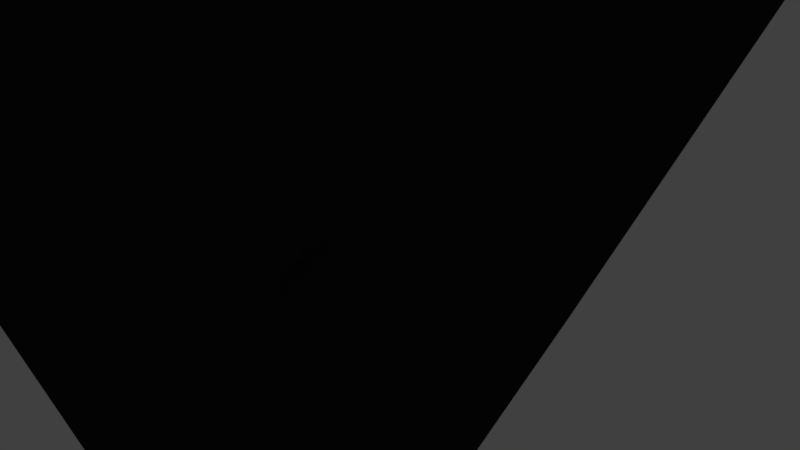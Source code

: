 # Source: penny.2.blend  (saved by Blender 2.78.0; exported with 4.5.12 LTS)
import bpy
from mathutils import Matrix  # noqa: F401  (used for matrix-valued properties, if any)

bpy.ops.wm.read_factory_settings(use_empty=True)
scene = bpy.context.scene
scene.name = 'Scene'

# ---- collections
col_collection_1 = bpy.data.collections.new('Collection 1'); scene.collection.children.link(col_collection_1)
col_collection_2 = bpy.data.collections.new('Collection 2'); scene.collection.children.link(col_collection_2)
col_collection_3 = bpy.data.collections.new('Collection 3'); scene.collection.children.link(col_collection_3)

# ---- materials (node trees are filled in below, after node groups)
mat_allblack = bpy.data.materials.new('AllBlack')
mat_allblack.alpha_threshold = 0.0
mat_allblack.use_transparent_shadow = False
mat_allblack.diffuse_color = (0.01467, 0.01467, 0.01467, 1.0)
mat_allblack.specular_color = (0.00637, 0.00637, 0.00637)
mat_allblack.roughness = 0.5

# ---- material node trees

# ---- world
world_world = bpy.data.worlds.new('World'); scene.world = world_world
world_world.color = (0.05088, 0.05088, 0.05088)
world_world.use_sun_shadow = False
world_world.sun_shadow_jitter_overblur = 0.0
world_world.cycles.sampling_method = 'MANUAL'

# ---- cameras
cam_camera = bpy.data.cameras.new('Camera')
cam_camera.clip_end = 100.0
cam_camera.lens = 35.0
cam_camera.sensor_width = 32.0
cam_camera.sensor_height = 18.0
cam_camera.display_size = 2.0
cam_camera.dof.focus_distance = 0.0
cam_camera.dof.aperture_fstop = 128.0
cam_camera.dof.aperture_blades = 6

# ---- lights
light_point = bpy.data.lights.new('Point', 'POINT')
light_point.transmission_factor = 0.0
light_point.energy = 100.0
light_point.shadow_buffer_clip_start = 0.5
light_point.shadow_soft_size = 0.1
light_point.shadow_maximum_resolution = 0.006
light_point.use_absolute_resolution = True
light_point_001 = bpy.data.lights.new('Point.001', 'POINT')
light_point_001.transmission_factor = 0.0
light_point_001.energy = 100.0
light_point_001.shadow_buffer_clip_start = 0.5
light_point_001.shadow_soft_size = 0.1
light_point_001.shadow_maximum_resolution = 0.006
light_point_001.use_absolute_resolution = True
light_point_002 = bpy.data.lights.new('Point.002', 'POINT')
light_point_002.transmission_factor = 0.0
light_point_002.energy = 100.0
light_point_002.shadow_buffer_clip_start = 0.5
light_point_002.shadow_soft_size = 0.1
light_point_002.shadow_maximum_resolution = 0.006
light_point_002.use_absolute_resolution = True
light_point_003 = bpy.data.lights.new('Point.003', 'POINT')
light_point_003.transmission_factor = 0.0
light_point_003.energy = 100.0
light_point_003.shadow_buffer_clip_start = 0.5
light_point_003.shadow_soft_size = 0.1
light_point_003.shadow_maximum_resolution = 0.006
light_point_003.use_absolute_resolution = True

# ---- meshes
me_cube_002 = bpy.data.meshes.new('Cube.002')
me_cube_002.from_pydata([(2.039, -3.893, 4.378), (1.481, -4.784, 4.847), (2.269, -3.215, 4.319), (2.128, -2.677, 4.174), (1.694, -2.331, 4.648), (1.872, -3.602, 3.306), (1.655, -4.217, 3.412), (1.136, -4.773, 3.847), (1.803, -3.046, 3.155), (1.394, -2.994, 2.266), (1.442, -2.244, 3.859), (1.292, -2.872, 2.108), (1.999, -5.032, 4.889), (3.178, -4.24, 4.529), (2.901, -3.671, 3.639), (2.82, -3.724, 3.664), (2.961, -3.782, 3.666), (1.775, -3.533, 5.756), (1.609, -4.169, 5.754), (1.832, -3.04, 5.672), (1.735, -2.723, 5.494), (1.673, -2.514, 5.178), (2.07, -3.805, 4.674), (2.284, -3.172, 4.464), (2.014, -4.989, 5.033), (3.193, -4.197, 4.673), (0.9036, -2.723, 1.847), (0.9146, -2.903, 1.621), (0.72, 1.6, 3.419), (1.937, 5.667, 6.295), (1.89, 3.349, 7.258), (1.085, -2.157, 3.905), (1.796, -4.262, 4.755), (1.445, -2.738, 5.599), (1.37, -2.5, 5.275), (2.046, -0.03951, 5.739), (1.542, -0.2528, 3.775), (1.847, -1.412, 6.716), (1.482, 1.571, 3.73), (1.811, 5.419, 5.133), (0.435, -0.272, 3.876), (1.283, -1.751, 6.884), (1.39, 1.815, 7.412), (1.765, 8.058, 5.428), (1.178, 1.494, 3.066), (1.727, 0.429, 3.024), (1.695, 1.48, 3.021), (0.9327, 0.4133, 3.114), (0.7784, 5.549, 4.974), (0.8382, 8.024, 5.077), (2.438, 5.599, 4.148), (2.377, 7.6, 4.147), (1.02, 5.609, 4.306), (0.9997, 7.557, 4.299), (1.026, 7.64, 6.735), (1.139, 9.82, 7.287), (1.297, 10.67, 8.085), (1.264, 10.79, 8.643), (1.289, 10.59, 9.138), (0.8487, 9.727, 9.958), (0.5597, 9.073, 10.13), (1.316, 1.31, 1.195), (1.574, 0.6932, 1.179), (1.555, 1.299, 1.177), (1.207, 0.6869, 1.22), (1.256, 1.073, 0.542), (1.518, 0.448, 0.5251), (1.499, 1.062, 0.5229), (1.146, 0.4416, 0.5672), (1.204, 1.017, 0.363), (1.577, 0.1251, 0.3389), (1.55, 1.002, 0.3357), (1.046, 0.1159, 0.3989), (1.173, 1.022, 0.2285), (1.597, 0.007932, 0.2011), (1.566, 1.005, 0.1975), (0.9931, -0.002495, 0.2693), (1.139, 1.077, 0.07439), (1.611, -0.05059, 0.04391), (1.577, 1.058, 0.03989), (0.9396, -0.0622, 0.1198), (1.215, 0.811, 0.006016), (1.468, 0.2065, -0.01032), (1.45, 0.8008, -0.01248), (1.108, 0.2003, 0.03034), (1.266, 0.6371, -0.02828), (1.376, 0.3741, -0.03539), (1.368, 0.6327, -0.03632), (1.22, 0.3713, -0.01769), (2.162, 6.192, 2.479), (2.144, 6.939, 2.514), (1.385, 6.221, 2.564), (1.074, 6.905, 2.63), (2.102, 6.415, 1.886), (2.058, 7.191, 1.699), (1.35, 6.416, 1.828), (1.346, 7.059, 1.655), (1.963, 6.46, 1.138), (1.92, 6.738, 0.8365), (1.397, 6.447, 1.146), (1.384, 6.661, 0.8738), (1.89, 6.164, 0.7305), (1.817, 6.567, 0.1919), (1.333, 6.184, 0.7838), (1.292, 6.51, 0.3016), (1.868, 5.964, 0.6311), (1.78, 6.127, -0.09643), (1.313, 6.006, 0.6956), (1.259, 6.119, 0.04565), (1.755, 5.731, 0.3971), (1.715, 5.804, 0.07356), (1.322, 5.785, 0.4767), (1.298, 5.835, 0.1876), (1.721, 5.547, 0.346), (1.697, 5.591, 0.1525), (1.328, 5.617, 0.4277), (1.313, 5.648, 0.2548), (1.934, 0.9492, 7.005), (1.482, 0.1532, 7.227), (1.988, 3.0, 6.035), (1.764, 6.824, 5.293), (0.6701, 6.863, 5.045), (2.475, 6.667, 4.139), (0.903, 6.643, 4.314), (2.214, 6.592, 2.491), (1.164, 6.584, 2.606), (2.142, 6.83, 1.779), (1.321, 6.757, 1.739), (1.997, 6.61, 0.9709), (1.378, 6.561, 1.002), (1.904, 6.38, 0.4376), (1.295, 6.357, 0.5288), (1.872, 6.052, 0.2378), (1.267, 6.066, 0.3514), (1.772, 5.771, 0.2203), (1.294, 5.811, 0.3244), (1.743, 5.572, 0.239), (1.305, 5.633, 0.3373), (0.4034, -3.37, 1.326), (0.3769, -3.541, 1.335), (0.7635, -3.44, 2.289), (0.7853, -3.364, 1.937), (0.3644, -3.384, 1.314), (0.3471, -3.606, 1.324), (0.3266, -3.458, 1.256), (0.3215, -3.523, 1.259), (1.622, -3.933, 3.283), (0.2345, -4.183, 3.366), (0.2345, -4.835, 3.991), (-1.57, -3.893, 4.378), (-1.012, -4.784, 4.847), (-1.8, -3.215, 4.319), (0.2345, -3.832, 2.004), (-1.659, -2.677, 4.174), (-1.225, -2.331, 4.648), (-1.403, -3.602, 3.306), (-1.287, -4.217, 3.412), (-0.6674, -4.773, 3.847), (-1.334, -3.046, 3.155), (-0.9249, -2.994, 2.266), (0.0, -1.0, -1.018), (-0.9731, -2.244, 3.859), (-0.8226, -2.872, 2.108), (0.2345, -3.311, 1.23), (0.2345, -3.539, 1.332), (-1.53, -5.032, 4.889), (-2.709, -4.24, 4.529), (-2.432, -3.671, 3.639), (-2.351, -3.724, 3.664), (-2.492, -3.782, 3.666), (-1.306, -3.533, 5.756), (-1.14, -4.169, 5.754), (-1.363, -3.04, 5.672), (-1.266, -2.723, 5.494), (-1.204, -2.514, 5.178), (0.2345, -2.24, 6.243), (0.2345, -3.303, 5.944), (-1.601, -3.805, 4.674), (-1.815, -3.172, 4.464), (-1.545, -4.989, 5.033), (-2.724, -4.197, 4.673), (0.2345, -4.817, 4.913), (0.2345, -3.978, 5.988), (0.2345, -2.741, 5.858), (0.2345, -3.008, 5.9), (0.2345, -3.169, 1.235), (-0.4346, -2.723, 1.847), (0.2345, -2.861, 1.544), (-0.4456, -2.903, 1.621), (-0.251, 1.6, 3.419), (0.2345, -2.631, 1.869), (0.2345, -2.149, 3.701), (-1.468, 5.667, 6.295), (-1.421, 3.349, 7.258), (-0.6157, -2.157, 3.905), (-1.981, -5.077, 5.154), (-1.327, -4.262, 4.755), (-0.9762, -2.738, 5.599), (-0.9014, -2.5, 5.275), (-1.577, -0.03951, 5.739), (-1.073, -0.2528, 3.775), (-1.378, -1.412, 6.716), (0.2345, -1.635, 7.136), (0.2345, -0.2617, 3.879), (-1.013, 1.571, 3.73), (-1.342, 5.419, 5.133), (0.03398, -0.272, 3.876), (-0.8138, -1.751, 6.884), (0.2345, -0.1539, 7.791), (-0.9213, 1.815, 7.412), (-1.296, 8.058, 5.428), (0.2345, 4.367, 7.951), (0.2345, 2.832, 7.821), (0.2345, 6.126, 7.93), (0.2345, 7.436, 7.588), (-0.7089, 1.494, 3.066), (-1.258, 0.429, 3.024), (-1.226, 1.48, 3.021), (-0.4637, 0.4133, 3.114), (0.2345, 1.581, 3.382), (-0.3094, 5.549, 4.974), (0.2345, 5.53, 4.936), (-0.3691, 8.024, 5.077), (-1.969, 5.599, 4.148), (-1.908, 7.6, 4.147), (-0.5506, 5.609, 4.306), (-0.5307, 7.557, 4.299), (0.2345, 7.95, 6.528), (0.2345, 9.322, 7.919), (-0.5565, 7.64, 6.735), (0.2345, 10.05, 7.141), (-0.6705, 9.82, 7.287), (0.2345, 9.886, 8.581), (0.2345, 11.02, 8.126), (-0.8278, 10.67, 8.085), (0.2345, 9.873, 8.74), (0.2345, 11.1, 8.965), (-0.7949, 10.79, 8.643), (0.2345, 9.82, 9.002), (0.2345, 10.74, 9.546), (-0.8201, 10.59, 9.138), (0.2345, 9.46, 9.43), (0.2345, 9.742, 10.16), (-0.3797, 9.727, 9.958), (0.2345, 9.116, 10.05), (0.2345, 9.052, 10.17), (-0.09073, 9.073, 10.13), (-0.8468, 1.31, 1.195), (-1.105, 0.6932, 1.179), (-1.086, 1.299, 1.177), (-0.7375, 0.6869, 1.22), (-0.7874, 1.073, 0.542), (-1.049, 0.448, 0.5251), (-1.03, 1.062, 0.5229), (-0.6768, 0.4416, 0.5672), (-0.7346, 1.017, 0.363), (-1.108, 0.1251, 0.3389), (-1.081, 1.002, 0.3357), (-0.5766, 0.1159, 0.3989), (-0.7037, 1.022, 0.2285), (-1.128, 0.007932, 0.2011), (-1.097, 1.005, 0.1975), (-0.5241, -0.002495, 0.2693), (-0.6703, 1.077, 0.07439), (-1.142, -0.05059, 0.04391), (-1.108, 1.058, 0.03989), (-0.4706, -0.0622, 0.1198), (-0.746, 0.811, 0.006016), (-0.9989, 0.2065, -0.01032), (-0.9806, 0.8008, -0.01248), (-0.6389, 0.2003, 0.03034), (-0.7971, 0.6371, -0.02828), (-0.9071, 0.3741, -0.03539), (-0.8992, 0.6327, -0.03632), (-0.7505, 0.3713, -0.01769), (-1.693, 6.192, 2.479), (-1.675, 6.939, 2.514), (-0.9164, 6.221, 2.564), (-0.6047, 6.905, 2.63), (-1.633, 6.415, 1.886), (-1.589, 7.191, 1.699), (-0.8811, 6.416, 1.828), (-0.8774, 7.059, 1.655), (-1.494, 6.46, 1.138), (-1.451, 6.738, 0.8365), (-0.928, 6.447, 1.146), (-0.9147, 6.661, 0.8738), (-1.421, 6.164, 0.7305), (-1.348, 6.567, 0.1919), (-0.8636, 6.184, 0.7838), (-0.8228, 6.51, 0.3016), (-1.399, 5.964, 0.6311), (-1.311, 6.127, -0.09643), (-0.844, 6.006, 0.6956), (-0.7905, 6.119, 0.04565), (-1.286, 5.731, 0.3971), (-1.246, 5.804, 0.07356), (-0.8532, 5.785, 0.4767), (-0.8293, 5.835, 0.1876), (-1.252, 5.547, 0.346), (-1.228, 5.591, 0.1525), (-0.8585, 5.617, 0.4277), (-0.8443, 5.648, 0.2548), (-1.465, 0.9492, 7.005), (-1.013, 0.1532, 7.227), (-1.519, 3.0, 6.035), (0.2345, -0.8459, 7.534), (-1.295, 6.824, 5.293), (-0.2011, 6.863, 5.045), (-2.006, 6.667, 4.139), (-0.434, 6.643, 4.314), (0.2345, 6.819, 5.784), (-1.745, 6.592, 2.491), (-0.6945, 6.584, 2.606), (-1.673, 6.83, 1.779), (-0.8522, 6.757, 1.739), (-1.528, 6.61, 0.9709), (-0.9088, 6.561, 1.002), (-1.435, 6.38, 0.4376), (-0.826, 6.357, 0.5288), (-1.403, 6.052, 0.2378), (-0.7978, 6.066, 0.3514), (-1.303, 5.771, 0.2203), (-0.8253, 5.811, 0.3244), (-1.274, 5.572, 0.239), (-0.8362, 5.633, 0.3373), (0.06565, -3.37, 1.326), (0.09213, -3.541, 1.335), (-0.2945, -3.44, 2.289), (-0.3163, -3.364, 1.937), (0.2345, -3.305, 1.182), (0.2345, -3.601, 1.314), (0.1046, -3.384, 1.314), (0.1219, -3.606, 1.324), (0.2345, -3.435, 1.218), (0.2345, -3.521, 1.256), (0.1424, -3.458, 1.256), (0.1475, -3.523, 1.259), (0.1837, -4.322, 3.277), (0.2345, -4.017, 2.387), (-1.153, -3.933, 3.283), (2.907, -3.884, 3.698), (2.892, -3.927, 3.554), (2.825, -3.938, 3.722), (2.81, -3.981, 3.578), (2.005, -5.245, 4.948), (1.99, -5.288, 4.804), (2.952, -4.039, 3.58), (3.168, -4.496, 4.443), (2.44, -5.333, 5.069), (3.045, -5.088, 5.135), (2.967, -3.996, 3.725), (3.183, -4.453, 4.587), (-2.457, -3.884, 3.698), (-2.442, -3.927, 3.554), (-2.376, -3.938, 3.722), (-2.36, -3.981, 3.578), (-1.555, -5.245, 4.948), (-1.54, -5.288, 4.804), (-2.502, -4.039, 3.58), (-2.719, -4.496, 4.443), (-1.99, -5.333, 5.069), (-2.595, -5.088, 5.135), (-2.517, -3.996, 3.725), (-2.734, -4.453, 4.587), (2.269, -3.175, 4.476), (3.178, -4.199, 4.685), (2.07, -3.765, 4.831), (3.055, -4.791, 5.377), (2.45, -5.037, 5.311), (2.284, -3.132, 4.62), (3.193, -4.156, 4.829), (1.796, -4.221, 4.911), (2.014, -4.948, 5.19), (1.481, -4.744, 5.004), (3.045, -5.047, 5.292), (-1.546, -4.948, 5.19), (-1.555, -5.205, 5.104), (-2.734, -4.413, 4.744), (-2.724, -4.156, 4.829), (-1.53, -4.991, 5.046), (-1.013, -4.744, 5.004), (-1.601, -3.765, 4.831), (-2.586, -4.791, 5.377), (-1.981, -5.037, 5.311), (2.44, -5.293, 5.225), (-1.991, -5.293, 5.225), (-2.595, -5.047, 5.292), (-1.816, -3.132, 4.62), (2.005, -5.205, 5.104), (3.183, -4.413, 4.744)], [(152, 147), (6, 147), (147, 338), (156, 147)], [(338, 6, 7, 148), (5, 146, 339, 152), (152, 164, 141, 140), (8, 4, 3), (5, 3, 2), (0, 7, 6), (0, 5, 2), (9, 10, 4), (164, 139, 9, 8, 141), (362, 364, 378, 387), (12, 24, 1), (2, 20, 19), (9, 185, 11), (2, 19, 17), (3, 21, 20), (0, 17, 18), (0, 1, 32), (24, 1, 374, 373), (2, 0, 22), (362, 361, 386, 387), (7, 181, 148), (18, 181, 1), (17, 182, 18), (20, 34, 33), (19, 20, 33), (19, 184, 176), (185, 187, 27), (11, 27, 26), (26, 191, 31), (26, 187, 190), (38, 44, 28), (21, 35, 37), (11, 31, 10), (31, 36, 10), (1, 32, 372, 374), (34, 37, 41), (34, 183, 33), (40, 191, 203), (35, 38, 39), (119, 30, 117), (117, 42, 118), (118, 208, 306), (175, 41, 202), (4, 36, 35), (119, 39, 120), (30, 212, 42), (42, 212, 208), (29, 211, 30), (54, 213, 29), (45, 64, 62), (38, 45, 46), (36, 47, 45), (28, 47, 40), (219, 40, 203), (28, 221, 48), (48, 38, 28), (43, 53, 49), (50, 91, 89), (39, 122, 120), (121, 53, 123), (39, 52, 50), (311, 49, 121), (227, 55, 54), (54, 49, 227), (55, 232, 228), (54, 228, 214), (232, 57, 235), (230, 56, 55), (235, 58, 238), (233, 57, 56), (238, 59, 241), (236, 58, 57), (59, 244, 241), (239, 59, 58), (244, 60, 245), (242, 60, 59), (62, 68, 66), (44, 64, 47), (46, 62, 63), (46, 61, 44), (66, 71, 67), (64, 65, 68), (62, 67, 63), (63, 65, 61), (72, 74, 70), (67, 69, 65), (68, 70, 66), (68, 69, 72), (76, 77, 80), (72, 73, 76), (70, 75, 71), (71, 73, 69), (79, 82, 83), (74, 79, 75), (73, 79, 77), (76, 78, 74), (82, 88, 86), (77, 83, 81), (78, 84, 82), (77, 84, 80), (85, 86, 88), (81, 88, 84), (83, 86, 87), (81, 87, 85), (91, 93, 89), (51, 92, 53), (122, 89, 124), (123, 92, 125), (96, 98, 100), (90, 96, 92), (124, 93, 126), (92, 127, 125), (100, 131, 129), (126, 97, 128), (96, 129, 127), (95, 97, 93), (102, 108, 104), (99, 101, 97), (100, 102, 104), (128, 101, 130), (108, 110, 112), (130, 105, 132), (104, 133, 131), (103, 105, 101), (135, 116, 137), (132, 109, 134), (133, 112, 135), (105, 111, 109), (113, 137, 136), (109, 115, 113), (110, 116, 112), (109, 136, 134), (134, 114, 110), (136, 116, 114), (133, 111, 107), (132, 110, 106), (111, 137, 115), (131, 107, 103), (102, 132, 106), (98, 130, 102), (127, 99, 95), (94, 128, 98), (129, 103, 99), (125, 95, 91), (90, 126, 94), (123, 91, 52), (122, 90, 51), (221, 121, 48), (48, 123, 52), (120, 51, 43), (29, 120, 43), (41, 306, 202), (37, 118, 41), (35, 117, 37), (339, 146, 6, 338), (8, 5, 152, 140), (8, 9, 4), (5, 8, 3), (0, 1, 7), (0, 6, 146, 5), (9, 11, 10), (139, 164, 331, 143), (13, 25, 23), (2, 3, 20), (9, 138, 163, 185), (2, 17, 0), (3, 4, 21), (0, 18, 1), (0, 32, 22), (349, 345, 389, 385), (22, 23, 370, 367), (15, 344, 342, 14), (32, 22, 367, 372), (352, 350, 375, 390), (2, 22, 23), (23, 25, 371, 370), (350, 349, 385, 375), (7, 1, 181), (18, 182, 181), (17, 176, 182), (20, 21, 34), (33, 183, 184), (184, 19, 33), (19, 176, 17), (11, 185, 27), (26, 190, 191), (26, 27, 187), (38, 46, 44), (21, 4, 35), (11, 26, 31), (31, 40, 36), (2, 13, 366, 365), (34, 21, 37), (34, 175, 183), (40, 31, 191), (35, 36, 38), (119, 29, 30), (117, 30, 42), (118, 42, 208), (175, 34, 41), (4, 10, 36), (119, 35, 39), (30, 211, 212), (29, 213, 211), (29, 43, 54), (54, 214, 213), (45, 47, 64), (38, 36, 45), (36, 40, 47), (28, 44, 47), (219, 28, 40), (28, 219, 221), (48, 39, 38), (43, 51, 53), (50, 52, 91), (39, 50, 122), (121, 49, 53), (39, 48, 52), (311, 227, 49), (227, 230, 55), (54, 43, 49), (55, 56, 232), (54, 55, 228), (232, 56, 57), (230, 233, 56), (235, 57, 58), (233, 236, 57), (238, 58, 59), (236, 239, 58), (59, 60, 244), (239, 242, 59), (242, 245, 60), (62, 64, 68), (44, 61, 64), (46, 45, 62), (46, 63, 61), (66, 70, 71), (64, 61, 65), (62, 66, 67), (63, 67, 65), (72, 76, 74), (67, 71, 69), (68, 72, 70), (68, 65, 69), (76, 73, 77), (72, 69, 73), (70, 74, 75), (71, 75, 73), (79, 78, 82), (74, 78, 79), (73, 75, 79), (76, 80, 78), (82, 84, 88), (77, 79, 83), (78, 80, 84), (77, 81, 84), (85, 87, 86), (81, 85, 88), (83, 82, 86), (81, 83, 87), (91, 95, 93), (51, 90, 92), (122, 50, 89), (123, 53, 92), (96, 94, 98), (90, 94, 96), (124, 89, 93), (92, 96, 127), (100, 104, 131), (126, 93, 97), (96, 100, 129), (95, 99, 97), (102, 106, 108), (99, 103, 101), (100, 98, 102), (128, 97, 101), (108, 106, 110), (130, 101, 105), (104, 108, 133), (103, 107, 105), (135, 112, 116), (132, 105, 109), (133, 108, 112), (105, 107, 111), (113, 115, 137), (109, 111, 115), (110, 114, 116), (109, 113, 136), (134, 136, 114), (136, 137, 116), (133, 135, 111), (132, 134, 110), (111, 135, 137), (131, 133, 107), (102, 130, 132), (98, 128, 130), (127, 129, 99), (94, 126, 128), (129, 131, 103), (125, 127, 95), (90, 124, 126), (123, 125, 91), (122, 124, 90), (221, 311, 121), (48, 121, 123), (120, 122, 51), (29, 119, 120), (41, 118, 306), (37, 117, 118), (35, 119, 117), (142, 143, 145, 144), (139, 138, 9), (140, 141, 8), (138, 139, 143, 142), (163, 138, 142, 330), (335, 334, 144, 145), (143, 331, 335, 145), (330, 142, 144, 334), (338, 148, 157, 156), (155, 152, 339, 340), (152, 328, 329, 164), (158, 153, 154), (155, 151, 153), (149, 156, 157), (149, 151, 155), (159, 154, 161), (164, 329, 158, 159, 327), (166, 151, 178), (14, 342, 347, 16), (165, 358, 357, 179), (25, 352, 390, 371), (151, 172, 173), (159, 162, 185), (151, 170, 172), (153, 173, 174), (149, 171, 170), (149, 196, 150), (180, 166, 360, 364), (166, 360, 359, 169), (357, 179, 376, 377), (150, 165, 380, 381), (151, 177, 149), (168, 356, 358, 165), (196, 150, 179), (157, 148, 181), (171, 150, 181), (170, 171, 182), (173, 197, 198), (172, 197, 173), (172, 176, 184), (185, 188, 187), (162, 186, 188), (186, 194, 191), (186, 190, 187), (204, 189, 215), (174, 201, 199), (162, 161, 194), (194, 161, 200), (23, 2, 365, 370), (198, 207, 201), (198, 197, 183), (206, 203, 191), (199, 205, 204), (305, 303, 193), (303, 304, 209), (304, 306, 208), (175, 202, 207), (154, 199, 200), (305, 307, 205), (193, 209, 212), (209, 208, 212), (192, 193, 211), (229, 192, 213), (216, 248, 250), (204, 217, 216), (200, 216, 218), (189, 206, 218), (219, 203, 206), (189, 220, 221), (220, 189, 204), (210, 222, 226), (223, 275, 277), (205, 307, 309), (308, 310, 226), (205, 223, 225), (311, 308, 222), (227, 229, 231), (229, 227, 222), (231, 228, 232), (229, 214, 228), (232, 235, 237), (230, 231, 234), (235, 238, 240), (233, 234, 237), (238, 241, 243), (236, 237, 240), (243, 241, 244), (239, 240, 243), (244, 245, 246), (242, 243, 246), (248, 252, 254), (215, 218, 250), (217, 249, 248), (217, 215, 247), (252, 253, 257), (250, 254, 251), (248, 249, 253), (249, 247, 251), (258, 256, 260), (253, 251, 255), (254, 252, 256), (254, 258, 255), (262, 266, 263), (258, 262, 259), (256, 257, 261), (257, 255, 259), (265, 269, 268), (260, 261, 265), (259, 263, 265), (262, 260, 264), (268, 272, 274), (263, 267, 269), (264, 268, 270), (263, 266, 270), (271, 274, 272), (267, 270, 274), (269, 273, 272), (267, 271, 273), (277, 275, 279), (224, 226, 278), (309, 312, 275), (310, 313, 278), (282, 286, 284), (276, 278, 282), (312, 314, 279), (278, 313, 315), (286, 317, 319), (314, 316, 283), (282, 315, 317), (281, 279, 283), (288, 290, 294), (285, 283, 287), (286, 290, 288), (316, 318, 287), (294, 298, 296), (318, 320, 291), (290, 319, 321), (289, 287, 291), (323, 325, 302), (320, 322, 295), (321, 323, 298), (291, 295, 297), (299, 324, 325), (295, 299, 301), (296, 298, 302), (295, 322, 324), (322, 296, 300), (324, 300, 302), (321, 293, 297), (320, 292, 296), (297, 301, 325), (319, 289, 293), (288, 292, 320), (284, 288, 318), (315, 281, 285), (280, 284, 316), (317, 285, 289), (313, 277, 281), (276, 280, 314), (310, 225, 277), (309, 224, 276), (221, 220, 308), (220, 225, 310), (307, 210, 224), (192, 210, 307), (207, 202, 306), (201, 207, 304), (199, 201, 303), (339, 338, 156, 340), (158, 328, 152, 155), (158, 154, 159), (155, 153, 158), (149, 157, 150), (149, 155, 340, 156), (159, 161, 162), (327, 333, 331, 164), (166, 178, 180), (178, 177, 382, 388), (24, 345, 346, 12), (151, 173, 153), (159, 185, 163, 326), (151, 149, 170), (153, 174, 154), (149, 150, 171), (149, 177, 196), (13, 348, 352, 25), (16, 347, 348, 13), (167, 354, 356, 168), (12, 346, 344, 15), (179, 195, 384, 376), (151, 178, 177), (169, 359, 354, 167), (196, 179, 195), (157, 181, 150), (171, 181, 182), (170, 182, 176), (173, 198, 174), (197, 184, 183), (184, 197, 172), (172, 170, 176), (162, 188, 185), (186, 191, 190), (186, 187, 188), (204, 215, 217), (174, 199, 154), (162, 194, 186), (194, 200, 206), (195, 177, 196), (198, 201, 174), (198, 183, 175), (206, 191, 194), (199, 204, 200), (305, 193, 192), (303, 209, 193), (304, 208, 209), (175, 207, 198), (154, 200, 161), (305, 205, 199), (193, 212, 211), (192, 211, 213), (192, 229, 210), (229, 213, 214), (216, 250, 218), (204, 216, 200), (200, 218, 206), (189, 218, 215), (219, 206, 189), (189, 221, 219), (220, 204, 205), (210, 226, 224), (223, 277, 225), (205, 309, 223), (308, 226, 222), (205, 225, 220), (311, 222, 227), (227, 231, 230), (229, 222, 210), (231, 232, 234), (229, 228, 231), (232, 237, 234), (230, 234, 233), (235, 240, 237), (233, 237, 236), (238, 243, 240), (236, 240, 239), (243, 244, 246), (239, 243, 242), (242, 246, 245), (248, 254, 250), (215, 250, 247), (217, 248, 216), (217, 247, 249), (252, 257, 256), (250, 251, 247), (248, 253, 252), (249, 251, 253), (258, 260, 262), (253, 255, 257), (254, 256, 258), (254, 255, 251), (262, 263, 259), (258, 259, 255), (256, 261, 260), (257, 259, 261), (265, 268, 264), (260, 265, 264), (259, 265, 261), (262, 264, 266), (268, 274, 270), (263, 269, 265), (264, 270, 266), (263, 270, 267), (271, 272, 273), (267, 274, 271), (269, 272, 268), (267, 273, 269), (277, 279, 281), (224, 278, 276), (309, 275, 223), (310, 278, 226), (282, 284, 280), (276, 282, 280), (312, 279, 275), (278, 315, 282), (286, 319, 290), (314, 283, 279), (282, 317, 286), (281, 283, 285), (288, 294, 292), (285, 287, 289), (286, 288, 284), (316, 287, 283), (294, 296, 292), (318, 291, 287), (290, 321, 294), (289, 291, 293), (323, 302, 298), (320, 295, 291), (321, 298, 294), (291, 297, 293), (299, 325, 301), (295, 301, 297), (296, 302, 300), (295, 324, 299), (322, 300, 324), (324, 302, 325), (321, 297, 323), (320, 296, 322), (297, 325, 323), (319, 293, 321), (288, 320, 318), (284, 318, 316), (315, 285, 317), (280, 316, 314), (317, 289, 319), (313, 281, 315), (276, 314, 312), (310, 277, 313), (309, 276, 312), (221, 308, 311), (220, 310, 308), (307, 224, 309), (192, 307, 305), (207, 306, 304), (201, 304, 303), (199, 303, 305), (332, 336, 337, 333), (327, 159, 326), (328, 158, 329), (326, 332, 333, 327), (163, 330, 332, 326), (335, 337, 336, 334), (333, 337, 335, 331), (330, 334, 336, 332), (342, 343, 341), (346, 343, 344), (342, 351, 347), (350, 341, 343), (348, 351, 352), (350, 351, 341), (342, 344, 343), (346, 345, 343), (342, 341, 351), (343, 345, 349), (349, 350, 343), (348, 347, 351), (350, 352, 351), (354, 353, 355), (358, 356, 355), (354, 359, 363), (362, 355, 353), (360, 364, 363), (362, 353, 363), (354, 355, 356), (358, 355, 357), (354, 363, 353), (355, 361, 357), (361, 355, 362), (360, 363, 359), (362, 363, 364), (366, 365, 370), (367, 368, 371), (372, 374, 373), (369, 368, 367), (383, 379, 378, 387), (368, 369, 385, 375), (371, 368, 375, 390), (367, 371, 370), (376, 377, 386, 384), (372, 373, 369), (369, 367, 372), (380, 381, 376), (369, 373, 389, 385), (382, 379, 383), (384, 382, 383), (384, 386, 387, 383), (382, 388, 379), (13, 23, 370, 366), (364, 180, 379, 378), (361, 357, 377, 386), (180, 178, 388, 379), (345, 24, 373, 389), (177, 195, 384, 382), (179, 150, 381, 376), (165, 179, 376, 380)])
_uv = me_cube_002.uv_layers.new(name='UVMap')
_uv.uv.foreach_set('vector', [0.3602, 0.5827, 0.456, 0.5091, 0.5029, 0.6313, 0.3809, 0.6562, 0.3689, 0.8202, 0.3668, 0.7926, 0.3668, 0.7474, 0.4147, 0.7816, 0.4449, 0.08884, 0.4261, 0.06454, 0.3934, 0.09406, 0.4126, 0.1065, 0.6563, 0.7589, 0.6795, 0.8419, 0.6473, 0.8209, 0.3188, 0.1185, 0.2583, 0.1688, 0.2483, 0.1337, 0.2461, 0.0889, 0.2899, 0.01128, 0.3071, 0.07531, 0.2461, 0.0889, 0.3188, 0.1185, 0.2483, 0.1337, 0.3962, 0.1504, 0.2838, 0.1968, 0.2302, 0.1902, 0.4261, 0.06454, 0.4194, 0.0838, 0.3962, 0.1504, 0.3285, 0.1527, 0.3934, 0.09406, 0.09565, 0.9685, 0.1079, 0.9244, 0.1079, 0.9244, 0.09565, 0.9685, 0.6557, 0.6852, 0.6631, 0.6893, 0.6631, 0.6511, 0.2483, 0.1337, 0.1749, 0.1636, 0.1628, 0.1428, 0.6846, 0.8462, 0.6726, 0.9307, 0.676, 0.8491, 0.5309, 0.9541, 0.6217, 0.9541, 0.6236, 0.9214, 0.2583, 0.1688, 0.1958, 0.1776, 0.1749, 0.1636, 0.53, 0.909, 0.6236, 0.9214, 0.6189, 0.8798, 0.2461, 0.0889, 0.2219, 0.02996, 0.2248, 0.06446, 0.6631, 0.6893, 0.6631, 0.6511, 0.6631, 0.6511, 0.6631, 0.6893, 0.2483, 0.1337, 0.2461, 0.0889, 0.2274, 0.0946, 0.09565, 0.9685, 0.1313, 0.9849, 0.1313, 0.9849, 0.09565, 0.9685, 0.8925, 0.4601, 0.8086, 0.5094, 0.828, 0.4337, 0.8833, 0.5938, 0.8086, 0.5094, 0.8898, 0.523, 0.8925, 0.6237, 0.7909, 0.5963, 0.8833, 0.5938, 0.3273, 0.9676, 0.3035, 0.9492, 0.3287, 0.9476, 0.3453, 0.9699, 0.3273, 0.9676, 0.3287, 0.9476, 0.6557, 0.4511, 0.663, 0.5554, 0.6797, 0.5554, 0.4063, 0.2609, 0.4261, 0.2755, 0.4044, 0.3033, 0.9647, 0.7475, 0.9574, 0.7813, 0.9501, 0.7641, 0.5379, 0.7767, 0.5065, 0.7041, 0.5444, 0.6955, 0.416, 0.3112, 0.4261, 0.2755, 0.4413, 0.2866, 0.8974, 0.8465, 0.9228, 0.8093, 0.9501, 0.8342, 0.1958, 0.1776, 0.1529, 0.3383, 0.09213, 0.2473, 0.08808, 0.9671, 0.07181, 0.8658, 0.09565, 0.8673, 0.9212, 0.8548, 0.8894, 0.9584, 0.8975, 0.8492, 0.2219, 0.02996, 0.2248, 0.06446, 0.2248, 0.06446, 0.2219, 0.02996, 0.7857, 0.01421, 0.8018, 0.1341, 0.7628, 0.1231, 0.7857, 0.01421, 0.705, 0.02298, 0.7868, 0.01982, 0.9629, 0.9581, 0.9761, 0.8465, 0.9761, 0.9584, 0.1529, 0.3383, 0.2872, 0.4454, 0.1876, 0.6944, 0.1392, 0.5774, 0.0502, 0.5567, 0.06951, 0.4008, 0.8065, 0.2518, 0.7674, 0.305, 0.7738, 0.2242, 0.7738, 0.2242, 0.686, 0.2283, 0.6882, 0.1858, 0.7012, 0.06328, 0.7628, 0.1231, 0.6918, 0.1323, 0.2302, 0.1902, 0.286, 0.3266, 0.1529, 0.3383, 0.1392, 0.5774, 0.1876, 0.6944, 0.1757, 0.7856, 0.8032, 0.3685, 0.6885, 0.3603, 0.7674, 0.305, 0.7674, 0.305, 0.6885, 0.3603, 0.686, 0.2283, 0.11, 0.7091, 0.01658, 0.6202, 0.0502, 0.5567, 0.08589, 0.836, 0.01573, 0.7348, 0.11, 0.7091, 0.901, 0.5269, 0.9606, 0.6024, 0.9381, 0.6117, 0.2872, 0.4454, 0.3329, 0.3723, 0.3321, 0.4407, 0.8925, 0.4607, 0.9497, 0.5067, 0.901, 0.5269, 0.6557, 0.4758, 0.5789, 0.4995, 0.53, 0.4511, 0.8862, 0.925, 0.8696, 0.8131, 0.8829, 0.8132, 0.7581, 0.4362, 0.7888, 0.7067, 0.7531, 0.7093, 0.7531, 0.7093, 0.7093, 0.4452, 0.7581, 0.4362, 0.2387, 0.9262, 0.1844, 0.8665, 0.2387, 0.8658, 0.79, 0.684, 0.8786, 0.7654, 0.8288, 0.7784, 0.1876, 0.6944, 0.2459, 0.7778, 0.1757, 0.7856, 0.612, 0.1236, 0.6704, 0.1588, 0.6116, 0.1736, 0.8199, 0.6253, 0.8803, 0.658, 0.79, 0.684, 0.5949, 0.07754, 0.686, 0.1017, 0.612, 0.1236, 0.9528, 0.02161, 0.8922, 0.1519, 0.9023, 0.01128, 0.2474, 0.9668, 0.3032, 0.8699, 0.3032, 0.9708, 0.8834, 0.1338, 0.8085, 0.1896, 0.8169, 0.1336, 0.8834, 0.01128, 0.8169, 0.1336, 0.8215, 0.03541, 0.8085, 0.1896, 0.8743, 0.2415, 0.8065, 0.1966, 0.9507, 0.1595, 0.8834, 0.226, 0.8922, 0.1519, 0.79, 0.8742, 0.8541, 0.8433, 0.7925, 0.8877, 0.9692, 0.2794, 0.9004, 0.315, 0.8981, 0.2818, 0.7925, 0.8877, 0.8499, 0.9219, 0.7995, 0.923, 0.9692, 0.331, 0.8981, 0.3495, 0.9004, 0.315, 0.5394, 0.3633, 0.4974, 0.4081, 0.489, 0.3645, 0.9681, 0.3736, 0.9151, 0.4145, 0.8981, 0.3495, 0.4974, 0.4081, 0.5436, 0.4012, 0.499, 0.4163, 0.5334, 0.4079, 0.5106, 0.3594, 0.5334, 0.3562, 0.3558, 0.8658, 0.379, 0.9082, 0.3543, 0.9082, 0.6511, 0.4999, 0.6032, 0.6224, 0.5789, 0.4995, 0.3321, 0.4407, 0.4549, 0.3919, 0.4544, 0.4314, 0.8894, 0.8017, 0.9297, 0.6943, 0.9228, 0.8093, 0.4985, 0.3768, 0.51, 0.4132, 0.498, 0.4168, 0.6032, 0.6224, 0.6308, 0.6655, 0.5887, 0.6655, 0.4549, 0.3919, 0.498, 0.4168, 0.4544, 0.4314, 0.9142, 0.691, 0.9382, 0.658, 0.9297, 0.6943, 0.4948, 0.7385, 0.4799, 0.7431, 0.4807, 0.7385, 0.9225, 0.6546, 0.943, 0.6482, 0.9382, 0.658, 0.379, 0.9082, 0.3497, 0.931, 0.3543, 0.9082, 0.5887, 0.6655, 0.6274, 0.6772, 0.5674, 0.6772, 0.4703, 0.7412, 0.4991, 0.7451, 0.4688, 0.7451, 0.4733, 0.7377, 0.4975, 0.7412, 0.4703, 0.7412, 0.499, 0.7094, 0.5023, 0.7323, 0.4987, 0.7321, 0.5012, 0.7227, 0.5115, 0.7214, 0.5102, 0.7246, 0.5137, 0.7129, 0.511, 0.7327, 0.5105, 0.7194, 0.5026, 0.7064, 0.5063, 0.7338, 0.5023, 0.7323, 0.5115, 0.7214, 0.5017, 0.7149, 0.513, 0.7173, 0.4959, 0.7431, 0.479, 0.7471, 0.4799, 0.7431, 0.5125, 0.713, 0.5085, 0.7192, 0.5085, 0.7151, 0.5022, 0.7125, 0.5105, 0.7194, 0.5043, 0.7192, 0.5188, 0.7098, 0.5125, 0.7224, 0.5125, 0.713, 0.5022, 0.7125, 0.5014, 0.7327, 0.4968, 0.7376, 0.5057, 0.7235, 0.5086, 0.7294, 0.5045, 0.7294, 0.5043, 0.7192, 0.5045, 0.7294, 0.5014, 0.7327, 0.5105, 0.7194, 0.5086, 0.7294, 0.5084, 0.7236, 0.5043, 0.7192, 0.5084, 0.7236, 0.5057, 0.7235, 0.8786, 0.7654, 0.8403, 0.8131, 0.8288, 0.7784, 0.8065, 0.4337, 0.8797, 0.3409, 0.8981, 0.4337, 0.2459, 0.7778, 0.3579, 0.7489, 0.3562, 0.7749, 0.6116, 0.1736, 0.6583, 0.275, 0.6385, 0.2822, 0.5267, 0.9146, 0.4908, 0.8658, 0.5267, 0.8662, 0.8086, 0.341, 0.8542, 0.2794, 0.8797, 0.3409, 0.3562, 0.7749, 0.397, 0.7641, 0.4032, 0.7914, 0.6583, 0.275, 0.6653, 0.3338, 0.6385, 0.2822, 0.6745, 0.3898, 0.6608, 0.4167, 0.6658, 0.3835, 0.4032, 0.7914, 0.4471, 0.768, 0.4576, 0.778, 0.686, 0.3338, 0.6658, 0.3835, 0.6653, 0.3338, 0.6726, 0.8484, 0.6288, 0.8806, 0.6236, 0.8462, 0.4798, 0.7241, 0.5125, 0.7588, 0.4817, 0.7588, 0.666, 0.8803, 0.6335, 0.9132, 0.6288, 0.8806, 0.7205, 0.9176, 0.7559, 0.954, 0.7205, 0.9515, 0.4576, 0.778, 0.4748, 0.7492, 0.4937, 0.7637, 0.4867, 0.7253, 0.5169, 0.7421, 0.4893, 0.7454, 0.4937, 0.7637, 0.4818, 0.7362, 0.5074, 0.7426, 0.6745, 0.4283, 0.6453, 0.4328, 0.6608, 0.4167, 0.6702, 0.9093, 0.6358, 0.9267, 0.6335, 0.9132, 0.4882, 0.7502, 0.479, 0.7574, 0.4766, 0.7525, 0.5074, 0.7426, 0.4983, 0.7213, 0.5097, 0.7241, 0.5038, 0.7441, 0.4921, 0.7584, 0.4882, 0.7502, 0.6358, 0.9267, 0.6721, 0.9415, 0.6437, 0.948, 0.5172, 0.7664, 0.4897, 0.7617, 0.5187, 0.7606, 0.4805, 0.7414, 0.5094, 0.7445, 0.4837, 0.7518, 0.5169, 0.7421, 0.4903, 0.7575, 0.4893, 0.7454, 0.4983, 0.7213, 0.509, 0.7111, 0.5097, 0.7241, 0.5097, 0.7241, 0.515, 0.7124, 0.5198, 0.7264, 0.5187, 0.7606, 0.4903, 0.7575, 0.5158, 0.7559, 0.6453, 0.4328, 0.6254, 0.4298, 0.6356, 0.4123, 0.5074, 0.7426, 0.5198, 0.7264, 0.53, 0.7478, 0.4839, 0.7411, 0.4766, 0.7525, 0.4741, 0.7471, 0.6608, 0.4167, 0.6356, 0.4123, 0.6455, 0.4037, 0.5102, 0.7761, 0.5074, 0.7426, 0.53, 0.7478, 0.4669, 0.7864, 0.4937, 0.7637, 0.5102, 0.7761, 0.6653, 0.3338, 0.6561, 0.3765, 0.6421, 0.3341, 0.4087, 0.8149, 0.4576, 0.778, 0.4669, 0.7864, 0.6658, 0.3835, 0.6455, 0.4037, 0.6561, 0.3765, 0.6385, 0.2822, 0.6421, 0.3341, 0.617, 0.2912, 0.3548, 0.7974, 0.4032, 0.7914, 0.4087, 0.8149, 0.6116, 0.1736, 0.617, 0.2912, 0.5463, 0.1921, 0.2459, 0.7778, 0.3548, 0.7974, 0.245, 0.8385, 0.7888, 0.7067, 0.7578, 0.7853, 0.7531, 0.7093, 0.53, 0.1509, 0.6116, 0.1736, 0.5463, 0.1921, 0.1757, 0.7856, 0.245, 0.8385, 0.1653, 0.8658, 0.11, 0.7091, 0.1757, 0.7856, 0.1653, 0.8658, 0.7628, 0.1231, 0.6882, 0.1858, 0.6918, 0.1323, 0.8018, 0.1341, 0.7738, 0.2242, 0.7628, 0.1231, 0.1529, 0.3383, 0.06951, 0.4008, 0.09213, 0.2473, 0.6458, 0.6575, 0.6459, 0.7027, 0.7624, 0.5628, 0.6447, 0.5055, 0.3285, 0.1527, 0.3188, 0.1185, 0.4449, 0.08884, 0.4126, 0.1065, 0.6563, 0.7589, 0.6795, 0.6957, 0.6795, 0.8419, 0.3188, 0.1185, 0.3285, 0.1527, 0.2583, 0.1688, 0.2461, 0.0889, 0.2219, 0.02996, 0.2899, 0.01128, 0.2461, 0.0889, 0.3071, 0.07531, 0.3131, 0.0973, 0.3188, 0.1185, 0.3962, 0.1504, 0.4007, 0.1581, 0.2838, 0.1968, 0.4194, 0.0838, 0.4261, 0.06454, 0.4261, 0.06454, 0.4194, 0.0838, 0.9627, 0.1544, 0.9528, 0.1534, 0.9528, 0.08834, 0.2483, 0.1337, 0.2583, 0.1688, 0.1749, 0.1636, 0.6846, 0.8462, 0.6846, 0.9222, 0.6846, 0.9401, 0.6726, 0.9307, 0.5309, 0.9541, 0.6236, 0.9214, 0.53, 0.909, 0.2583, 0.1688, 0.2302, 0.1902, 0.1958, 0.1776, 0.53, 0.909, 0.6189, 0.8798, 0.555, 0.8462, 0.2461, 0.0889, 0.2248, 0.06446, 0.2274, 0.0946, 0.1313, 0.9849, 0.1614, 0.9887, 0.1614, 0.9887, 0.1313, 0.9849, 0.2274, 0.0946, 0.2387, 0.1363, 0.2387, 0.1363, 0.2274, 0.0946, 0.0, 0.0, 0.0, 0.0, 0.0, 0.0, 0.0, 0.0, 0.2248, 0.06446, 0.2274, 0.0946, 0.2274, 0.0946, 0.2248, 0.06446, 0.1079, 0.9244, 0.09565, 0.9685, 0.09565, 0.9685, 0.1079, 0.9244, 0.2483, 0.1337, 0.2274, 0.0946, 0.2387, 0.1363, 0.9528, 0.08834, 0.9528, 0.1534, 0.9528, 0.1534, 0.9528, 0.08834, 0.09565, 0.9685, 0.1313, 0.9849, 0.1313, 0.9849, 0.09565, 0.9685, 0.8925, 0.4601, 0.8898, 0.523, 0.8086, 0.5094, 0.8833, 0.5938, 0.7909, 0.5963, 0.8086, 0.5094, 0.8925, 0.6237, 0.79, 0.6237, 0.7909, 0.5963, 0.3273, 0.9676, 0.3032, 0.9699, 0.3035, 0.9492, 0.3287, 0.9476, 0.3229, 0.8671, 0.33, 0.8658, 0.33, 0.8658, 0.3453, 0.9699, 0.3287, 0.9476, 0.6557, 0.4511, 0.6797, 0.5554, 0.6839, 0.4548, 0.9647, 0.7475, 0.9647, 0.8217, 0.9574, 0.7813, 0.5379, 0.7767, 0.5079, 0.7767, 0.5065, 0.7041, 0.416, 0.3112, 0.4044, 0.3033, 0.4261, 0.2755, 0.8974, 0.8465, 0.8894, 0.8017, 0.9228, 0.8093, 0.1958, 0.1776, 0.2302, 0.1902, 0.1529, 0.3383, 0.08808, 0.9671, 0.06219, 0.986, 0.07181, 0.8658, 0.9212, 0.8548, 0.9629, 0.9581, 0.8894, 0.9584, 0.0, 0.0, 0.0, 0.0, 0.0, 0.0, 0.0, 0.0, 0.7857, 0.01421, 0.8065, 0.01128, 0.8018, 0.1341, 0.7857, 0.01421, 0.7012, 0.06328, 0.705, 0.02298, 0.9629, 0.9581, 0.9212, 0.8548, 0.9761, 0.8465, 0.1529, 0.3383, 0.286, 0.3266, 0.2872, 0.4454, 0.1392, 0.5774, 0.11, 0.7091, 0.0502, 0.5567, 0.8065, 0.2518, 0.8032, 0.3685, 0.7674, 0.305, 0.7738, 0.2242, 0.7674, 0.305, 0.686, 0.2283, 0.7012, 0.06328, 0.7857, 0.01421, 0.7628, 0.1231, 0.2302, 0.1902, 0.2838, 0.1968, 0.286, 0.3266, 0.1392, 0.5774, 0.1529, 0.3383, 0.1876, 0.6944, 0.8032, 0.3685, 0.6886, 0.4337, 0.6885, 0.3603, 0.11, 0.7091, 0.01573, 0.7348, 0.01658, 0.6202, 0.11, 0.7091, 0.1653, 0.8658, 0.08589, 0.836, 0.08589, 0.836, 0.03653, 0.8206, 0.01573, 0.7348, 0.901, 0.5269, 0.9497, 0.5067, 0.9606, 0.6024, 0.2872, 0.4454, 0.286, 0.3266, 0.3329, 0.3723, 0.8925, 0.4607, 0.9606, 0.4337, 0.9497, 0.5067, 0.6557, 0.4758, 0.6511, 0.4999, 0.5789, 0.4995, 0.8862, 0.925, 0.8541, 0.925, 0.8696, 0.8131, 0.7581, 0.4362, 0.79, 0.4337, 0.7888, 0.7067, 0.7531, 0.7093, 0.686, 0.7078, 0.7093, 0.4452, 0.2387, 0.9262, 0.1614, 0.9538, 0.1844, 0.8665, 0.79, 0.684, 0.8803, 0.658, 0.8786, 0.7654, 0.1876, 0.6944, 0.247, 0.7082, 0.2459, 0.7778, 0.612, 0.1236, 0.686, 0.1017, 0.6704, 0.1588, 0.8199, 0.6253, 0.8894, 0.6237, 0.8803, 0.658, 0.5949, 0.07754, 0.6539, 0.01128, 0.686, 0.1017, 0.9528, 0.02161, 0.9507, 0.1595, 0.8922, 0.1519, 0.2474, 0.9668, 0.2387, 0.8658, 0.3032, 0.8699, 0.8834, 0.1338, 0.8834, 0.2102, 0.8085, 0.1896, 0.8834, 0.01128, 0.8834, 0.1338, 0.8169, 0.1336, 0.8085, 0.1896, 0.8834, 0.2102, 0.8743, 0.2415, 0.9507, 0.1595, 0.9528, 0.247, 0.8834, 0.226, 0.79, 0.8742, 0.8466, 0.8131, 0.8541, 0.8433, 0.9692, 0.2794, 0.9692, 0.331, 0.9004, 0.315, 0.7925, 0.8877, 0.8541, 0.8433, 0.8499, 0.9219, 0.9692, 0.331, 0.9681, 0.3736, 0.8981, 0.3495, 0.5394, 0.3633, 0.5436, 0.4012, 0.4974, 0.4081, 0.9681, 0.3736, 0.9652, 0.4301, 0.9151, 0.4145, 0.5334, 0.4079, 0.5033, 0.4053, 0.5106, 0.3594, 0.3558, 0.8658, 0.3802, 0.8658, 0.379, 0.9082, 0.6511, 0.4999, 0.6447, 0.6224, 0.6032, 0.6224, 0.3321, 0.4407, 0.3329, 0.3723, 0.4549, 0.3919, 0.8894, 0.8017, 0.9142, 0.691, 0.9297, 0.6943, 0.4985, 0.3768, 0.5107, 0.3561, 0.51, 0.4132, 0.6032, 0.6224, 0.6447, 0.6224, 0.6308, 0.6655, 0.4549, 0.3919, 0.4985, 0.3768, 0.498, 0.4168, 0.9142, 0.691, 0.9225, 0.6546, 0.9382, 0.658, 0.4948, 0.7385, 0.4959, 0.7431, 0.4799, 0.7431, 0.9225, 0.6546, 0.9206, 0.6434, 0.943, 0.6482, 0.379, 0.9082, 0.385, 0.931, 0.3497, 0.931, 0.5887, 0.6655, 0.6308, 0.6655, 0.6274, 0.6772, 0.4703, 0.7412, 0.4975, 0.7412, 0.4991, 0.7451, 0.4733, 0.7377, 0.4973, 0.7377, 0.4975, 0.7412, 0.499, 0.7094, 0.5026, 0.7064, 0.5023, 0.7323, 0.5012, 0.7227, 0.5013, 0.7192, 0.5115, 0.7214, 0.5137, 0.7129, 0.5146, 0.7376, 0.511, 0.7327, 0.5026, 0.7064, 0.5067, 0.705, 0.5063, 0.7338, 0.5115, 0.7214, 0.5013, 0.7192, 0.5017, 0.7149, 0.4959, 0.7431, 0.4968, 0.7471, 0.479, 0.7471, 0.5125, 0.713, 0.5125, 0.7224, 0.5085, 0.7192, 0.5022, 0.7125, 0.5137, 0.7129, 0.5105, 0.7194, 0.5188, 0.7098, 0.5188, 0.7273, 0.5125, 0.7224, 0.5022, 0.7125, 0.5043, 0.7192, 0.5014, 0.7327, 0.5057, 0.7235, 0.5084, 0.7236, 0.5086, 0.7294, 0.5043, 0.7192, 0.5057, 0.7235, 0.5045, 0.7294, 0.5105, 0.7194, 0.511, 0.7327, 0.5086, 0.7294, 0.5043, 0.7192, 0.5105, 0.7194, 0.5084, 0.7236, 0.8786, 0.7654, 0.8894, 0.8051, 0.8403, 0.8131, 0.8065, 0.4337, 0.8086, 0.341, 0.8797, 0.3409, 0.2459, 0.7778, 0.247, 0.7082, 0.3579, 0.7489, 0.6116, 0.1736, 0.6704, 0.1588, 0.6583, 0.275, 0.5267, 0.9146, 0.479, 0.9189, 0.4908, 0.8658, 0.8086, 0.341, 0.8079, 0.2851, 0.8542, 0.2794, 0.3562, 0.7749, 0.3579, 0.7489, 0.397, 0.7641, 0.6583, 0.275, 0.686, 0.3338, 0.6653, 0.3338, 0.6745, 0.3898, 0.6745, 0.4283, 0.6608, 0.4167, 0.4032, 0.7914, 0.397, 0.7641, 0.4471, 0.768, 0.686, 0.3338, 0.6745, 0.3898, 0.6658, 0.3835, 0.6726, 0.8484, 0.666, 0.8803, 0.6288, 0.8806, 0.4798, 0.7241, 0.5146, 0.7241, 0.5125, 0.7588, 0.666, 0.8803, 0.6702, 0.9093, 0.6335, 0.9132, 0.7205, 0.9176, 0.7559, 0.9158, 0.7559, 0.954, 0.4576, 0.778, 0.4471, 0.768, 0.4748, 0.7492, 0.4867, 0.7253, 0.5212, 0.7189, 0.5169, 0.7421, 0.4937, 0.7637, 0.4748, 0.7492, 0.4818, 0.7362, 0.533, 0.7396, 0.5125, 0.7624, 0.5038, 0.7441, 0.6702, 0.9093, 0.6723, 0.9213, 0.6358, 0.9267, 0.4882, 0.7502, 0.4921, 0.7584, 0.479, 0.7574, 0.5074, 0.7426, 0.4818, 0.7362, 0.4983, 0.7213, 0.5038, 0.7441, 0.5125, 0.7624, 0.4921, 0.7584, 0.6358, 0.9267, 0.6723, 0.9213, 0.6721, 0.9415, 0.5172, 0.7664, 0.4911, 0.7664, 0.4897, 0.7617, 0.4805, 0.7414, 0.5089, 0.7349, 0.5094, 0.7445, 0.5169, 0.7421, 0.5158, 0.7559, 0.4903, 0.7575, 0.4983, 0.7213, 0.5022, 0.7094, 0.509, 0.7111, 0.5097, 0.7241, 0.509, 0.7111, 0.515, 0.7124, 0.5187, 0.7606, 0.4897, 0.7617, 0.4903, 0.7575, 0.5038, 0.7441, 0.4882, 0.7502, 0.4839, 0.7411, 0.5074, 0.7426, 0.5097, 0.7241, 0.5198, 0.7264, 0.4839, 0.7411, 0.4882, 0.7502, 0.4766, 0.7525, 0.6608, 0.4167, 0.6453, 0.4328, 0.6356, 0.4123, 0.5102, 0.7761, 0.4937, 0.7637, 0.5074, 0.7426, 0.4669, 0.7864, 0.4576, 0.778, 0.4937, 0.7637, 0.6653, 0.3338, 0.6658, 0.3835, 0.6561, 0.3765, 0.4087, 0.8149, 0.4032, 0.7914, 0.4576, 0.778, 0.6658, 0.3835, 0.6608, 0.4167, 0.6455, 0.4037, 0.6385, 0.2822, 0.6653, 0.3338, 0.6421, 0.3341, 0.3548, 0.7974, 0.3562, 0.7749, 0.4032, 0.7914, 0.6116, 0.1736, 0.6385, 0.2822, 0.617, 0.2912, 0.2459, 0.7778, 0.3562, 0.7749, 0.3548, 0.7974, 0.7888, 0.7067, 0.79, 0.8071, 0.7578, 0.7853, 0.53, 0.1509, 0.612, 0.1236, 0.6116, 0.1736, 0.1757, 0.7856, 0.2459, 0.7778, 0.245, 0.8385, 0.11, 0.7091, 0.1392, 0.5774, 0.1757, 0.7856, 0.7628, 0.1231, 0.7738, 0.2242, 0.6882, 0.1858, 0.8018, 0.1341, 0.8065, 0.2518, 0.7738, 0.2242, 0.1529, 0.3383, 0.1392, 0.5774, 0.06951, 0.4008, 0.3844, 0.5876, 0.3543, 0.5574, 0.3543, 0.5574, 0.3844, 0.5876, 0.4194, 0.0838, 0.4674, 0.132, 0.3962, 0.1504, 0.4126, 0.1065, 0.3934, 0.09406, 0.3285, 0.1527, 0.4674, 0.132, 0.4194, 0.0838, 0.4194, 0.0838, 0.4674, 0.132, 0.6846, 0.9401, 0.6846, 0.9222, 0.6846, 0.9222, 0.6846, 0.9401, 0.3585, 0.5453, 0.3948, 0.5849, 0.3844, 0.5876, 0.3543, 0.5574, 0.3543, 0.5574, 0.3585, 0.5453, 0.3585, 0.5453, 0.3543, 0.5574, 0.3748, 0.5733, 0.3748, 0.5621, 0.3748, 0.5621, 0.3748, 0.5733, 0.3602, 0.5827, 0.3809, 0.6562, 0.5029, 0.6313, 0.456, 0.5091, 0.3689, 0.8202, 0.4147, 0.7816, 0.3668, 0.7474, 0.3668, 0.7926, 0.4449, 0.08884, 0.4126, 0.1065, 0.3934, 0.09406, 0.4261, 0.06454, 0.6563, 0.7589, 0.6473, 0.8209, 0.6795, 0.8419, 0.3188, 0.1185, 0.2483, 0.1337, 0.2583, 0.1688, 0.2461, 0.0889, 0.3071, 0.07531, 0.2899, 0.01128, 0.2461, 0.0889, 0.2483, 0.1337, 0.3188, 0.1185, 0.3962, 0.1504, 0.2302, 0.1902, 0.2838, 0.1968, 0.4261, 0.06454, 0.3934, 0.09406, 0.3285, 0.1527, 0.3962, 0.1504, 0.4194, 0.0838, 0.9627, 0.1544, 0.9627, 0.08943, 0.9528, 0.08834, 0.0, 0.0, 0.0, 0.0, 0.0, 0.0, 0.0, 0.0, 0.6557, 0.6852, 0.6557, 0.6852, 0.6631, 0.6893, 0.6631, 0.6893, 0.9528, 0.1534, 0.9528, 0.1534, 0.9528, 0.1534, 0.9528, 0.1534, 0.2483, 0.1337, 0.1628, 0.1428, 0.1749, 0.1636, 0.6846, 0.8462, 0.676, 0.8491, 0.6726, 0.9307, 0.5309, 0.9541, 0.6236, 0.9214, 0.6217, 0.9541, 0.2583, 0.1688, 0.1749, 0.1636, 0.1958, 0.1776, 0.53, 0.909, 0.6189, 0.8798, 0.6236, 0.9214, 0.2461, 0.0889, 0.2248, 0.06446, 0.2219, 0.02996, 0.9528, 0.1534, 0.9627, 0.1544, 0.9627, 0.1544, 0.9528, 0.1534, 0.0, 0.0, 0.0, 0.0, 0.0, 0.0, 0.0, 0.0, 0.6631, 0.6893, 0.6631, 0.6893, 0.6631, 0.6893, 0.6631, 0.6893, 0.0, 0.0, 0.0, 0.0, 0.0, 0.0, 0.0, 0.0, 0.2483, 0.1337, 0.2274, 0.0946, 0.2461, 0.0889, 0.0, 0.0, 0.0, 0.0, 0.0, 0.0, 0.0, 0.0, 0.7823, 0.8428, 0.7861, 0.8071, 0.7464, 0.8077, 0.8925, 0.4601, 0.828, 0.4337, 0.8086, 0.5094, 0.8833, 0.5938, 0.8898, 0.523, 0.8086, 0.5094, 0.8925, 0.6237, 0.8833, 0.5938, 0.7909, 0.5963, 0.3273, 0.9676, 0.3287, 0.9476, 0.3035, 0.9492, 0.3453, 0.9699, 0.3287, 0.9476, 0.3273, 0.9676, 0.6557, 0.4511, 0.6797, 0.5554, 0.663, 0.5554, 0.4063, 0.2609, 0.4044, 0.3033, 0.4261, 0.2755, 0.9647, 0.7475, 0.9501, 0.7641, 0.9574, 0.7813, 0.5379, 0.7767, 0.5444, 0.6955, 0.5065, 0.7041, 0.416, 0.3112, 0.4413, 0.2866, 0.4261, 0.2755, 0.8974, 0.8465, 0.9501, 0.8342, 0.9228, 0.8093, 0.1958, 0.1776, 0.09213, 0.2473, 0.1529, 0.3383, 0.08808, 0.9671, 0.09565, 0.8673, 0.07181, 0.8658, 0.9212, 0.8548, 0.8975, 0.8492, 0.8894, 0.9584, 0.2387, 0.1363, 0.2483, 0.1337, 0.2483, 0.1337, 0.2387, 0.1363, 0.7857, 0.01421, 0.7628, 0.1231, 0.8018, 0.1341, 0.7857, 0.01421, 0.7868, 0.01982, 0.705, 0.02298, 0.9629, 0.9581, 0.9761, 0.9584, 0.9761, 0.8465, 0.1529, 0.3383, 0.1876, 0.6944, 0.2872, 0.4454, 0.1392, 0.5774, 0.06951, 0.4008, 0.0502, 0.5567, 0.8065, 0.2518, 0.7738, 0.2242, 0.7674, 0.305, 0.7738, 0.2242, 0.6882, 0.1858, 0.686, 0.2283, 0.7012, 0.06328, 0.6918, 0.1323, 0.7628, 0.1231, 0.2302, 0.1902, 0.1529, 0.3383, 0.286, 0.3266, 0.1392, 0.5774, 0.1757, 0.7856, 0.1876, 0.6944, 0.8032, 0.3685, 0.7674, 0.305, 0.6885, 0.3603, 0.7674, 0.305, 0.686, 0.2283, 0.6885, 0.3603, 0.11, 0.7091, 0.0502, 0.5567, 0.01658, 0.6202, 0.08589, 0.836, 0.11, 0.7091, 0.01573, 0.7348, 0.901, 0.5269, 0.9381, 0.6117, 0.9606, 0.6024, 0.2872, 0.4454, 0.3321, 0.4407, 0.3329, 0.3723, 0.8925, 0.4607, 0.901, 0.5269, 0.9497, 0.5067, 0.6557, 0.4758, 0.53, 0.4511, 0.5789, 0.4995, 0.8862, 0.925, 0.8829, 0.8132, 0.8696, 0.8131, 0.7581, 0.4362, 0.7531, 0.7093, 0.7888, 0.7067, 0.7531, 0.7093, 0.7581, 0.4362, 0.7093, 0.4452, 0.2387, 0.9262, 0.2387, 0.8658, 0.1844, 0.8665, 0.79, 0.684, 0.8288, 0.7784, 0.8786, 0.7654, 0.1876, 0.6944, 0.1757, 0.7856, 0.2459, 0.7778, 0.612, 0.1236, 0.6116, 0.1736, 0.6704, 0.1588, 0.8199, 0.6253, 0.79, 0.684, 0.8803, 0.658, 0.5949, 0.07754, 0.612, 0.1236, 0.686, 0.1017, 0.9528, 0.02161, 0.9023, 0.01128, 0.8922, 0.1519, 0.2474, 0.9668, 0.3032, 0.9708, 0.3032, 0.8699, 0.8834, 0.1338, 0.8169, 0.1336, 0.8085, 0.1896, 0.8834, 0.01128, 0.8215, 0.03541, 0.8169, 0.1336, 0.8085, 0.1896, 0.8065, 0.1966, 0.8743, 0.2415, 0.9507, 0.1595, 0.8922, 0.1519, 0.8834, 0.226, 0.79, 0.8742, 0.7925, 0.8877, 0.8541, 0.8433, 0.9692, 0.2794, 0.8981, 0.2818, 0.9004, 0.315, 0.7925, 0.8877, 0.7995, 0.923, 0.8499, 0.9219, 0.9692, 0.331, 0.9004, 0.315, 0.8981, 0.3495, 0.5394, 0.3633, 0.489, 0.3645, 0.4974, 0.4081, 0.9681, 0.3736, 0.8981, 0.3495, 0.9151, 0.4145, 0.4974, 0.4081, 0.499, 0.4163, 0.5436, 0.4012, 0.5334, 0.4079, 0.5334, 0.3562, 0.5106, 0.3594, 0.3558, 0.8658, 0.3543, 0.9082, 0.379, 0.9082, 0.6511, 0.4999, 0.5789, 0.4995, 0.6032, 0.6224, 0.3321, 0.4407, 0.4544, 0.4314, 0.4549, 0.3919, 0.8894, 0.8017, 0.9228, 0.8093, 0.9297, 0.6943, 0.4985, 0.3768, 0.498, 0.4168, 0.51, 0.4132, 0.6032, 0.6224, 0.5887, 0.6655, 0.6308, 0.6655, 0.4549, 0.3919, 0.4544, 0.4314, 0.498, 0.4168, 0.9142, 0.691, 0.9297, 0.6943, 0.9382, 0.658, 0.4948, 0.7385, 0.4807, 0.7385, 0.4799, 0.7431, 0.9225, 0.6546, 0.9382, 0.658, 0.943, 0.6482, 0.379, 0.9082, 0.3543, 0.9082, 0.3497, 0.931, 0.5887, 0.6655, 0.5674, 0.6772, 0.6274, 0.6772, 0.4703, 0.7412, 0.4688, 0.7451, 0.4991, 0.7451, 0.4733, 0.7377, 0.4703, 0.7412, 0.4975, 0.7412, 0.499, 0.7094, 0.4987, 0.7321, 0.5023, 0.7323, 0.5012, 0.7227, 0.5102, 0.7246, 0.5115, 0.7214, 0.5137, 0.7129, 0.5105, 0.7194, 0.511, 0.7327, 0.5026, 0.7064, 0.5023, 0.7323, 0.5063, 0.7338, 0.5115, 0.7214, 0.513, 0.7173, 0.5017, 0.7149, 0.4959, 0.7431, 0.4799, 0.7431, 0.479, 0.7471, 0.5125, 0.713, 0.5085, 0.7151, 0.5085, 0.7192, 0.5022, 0.7125, 0.5043, 0.7192, 0.5105, 0.7194, 0.5188, 0.7098, 0.5125, 0.713, 0.5125, 0.7224, 0.5022, 0.7125, 0.4968, 0.7376, 0.5014, 0.7327, 0.5057, 0.7235, 0.5045, 0.7294, 0.5086, 0.7294, 0.5043, 0.7192, 0.5014, 0.7327, 0.5045, 0.7294, 0.5105, 0.7194, 0.5084, 0.7236, 0.5086, 0.7294, 0.5043, 0.7192, 0.5057, 0.7235, 0.5084, 0.7236, 0.8786, 0.7654, 0.8288, 0.7784, 0.8403, 0.8131, 0.8065, 0.4337, 0.8981, 0.4337, 0.8797, 0.3409, 0.2459, 0.7778, 0.3562, 0.7749, 0.3579, 0.7489, 0.6116, 0.1736, 0.6385, 0.2822, 0.6583, 0.275, 0.5267, 0.9146, 0.5267, 0.8662, 0.4908, 0.8658, 0.8086, 0.341, 0.8797, 0.3409, 0.8542, 0.2794, 0.3562, 0.7749, 0.4032, 0.7914, 0.397, 0.7641, 0.6583, 0.275, 0.6385, 0.2822, 0.6653, 0.3338, 0.6745, 0.3898, 0.6658, 0.3835, 0.6608, 0.4167, 0.4032, 0.7914, 0.4576, 0.778, 0.4471, 0.768, 0.686, 0.3338, 0.6653, 0.3338, 0.6658, 0.3835, 0.6726, 0.8484, 0.6236, 0.8462, 0.6288, 0.8806, 0.4798, 0.7241, 0.4817, 0.7588, 0.5125, 0.7588, 0.666, 0.8803, 0.6288, 0.8806, 0.6335, 0.9132, 0.7205, 0.9176, 0.7205, 0.9515, 0.7559, 0.954, 0.4576, 0.778, 0.4937, 0.7637, 0.4748, 0.7492, 0.4867, 0.7253, 0.4893, 0.7454, 0.5169, 0.7421, 0.4937, 0.7637, 0.5074, 0.7426, 0.4818, 0.7362, 0.6745, 0.4283, 0.6608, 0.4167, 0.6453, 0.4328, 0.6702, 0.9093, 0.6335, 0.9132, 0.6358, 0.9267, 0.4882, 0.7502, 0.4766, 0.7525, 0.479, 0.7574, 0.5074, 0.7426, 0.5097, 0.7241, 0.4983, 0.7213, 0.5038, 0.7441, 0.4882, 0.7502, 0.4921, 0.7584, 0.6358, 0.9267, 0.6437, 0.948, 0.6721, 0.9415, 0.5172, 0.7664, 0.5187, 0.7606, 0.4897, 0.7617, 0.4805, 0.7414, 0.4837, 0.7518, 0.5094, 0.7445, 0.5169, 0.7421, 0.4893, 0.7454, 0.4903, 0.7575, 0.4983, 0.7213, 0.5097, 0.7241, 0.509, 0.7111, 0.5097, 0.7241, 0.5198, 0.7264, 0.515, 0.7124, 0.5187, 0.7606, 0.5158, 0.7559, 0.4903, 0.7575, 0.6453, 0.4328, 0.6356, 0.4123, 0.6254, 0.4298, 0.5074, 0.7426, 0.53, 0.7478, 0.5198, 0.7264, 0.4839, 0.7411, 0.4741, 0.7471, 0.4766, 0.7525, 0.6608, 0.4167, 0.6455, 0.4037, 0.6356, 0.4123, 0.5102, 0.7761, 0.53, 0.7478, 0.5074, 0.7426, 0.4669, 0.7864, 0.5102, 0.7761, 0.4937, 0.7637, 0.6653, 0.3338, 0.6421, 0.3341, 0.6561, 0.3765, 0.4087, 0.8149, 0.4669, 0.7864, 0.4576, 0.778, 0.6658, 0.3835, 0.6561, 0.3765, 0.6455, 0.4037, 0.6385, 0.2822, 0.617, 0.2912, 0.6421, 0.3341, 0.3548, 0.7974, 0.4087, 0.8149, 0.4032, 0.7914, 0.6116, 0.1736, 0.5463, 0.1921, 0.617, 0.2912, 0.2459, 0.7778, 0.245, 0.8385, 0.3548, 0.7974, 0.7888, 0.7067, 0.7531, 0.7093, 0.7578, 0.7853, 0.53, 0.1509, 0.5463, 0.1921, 0.6116, 0.1736, 0.1757, 0.7856, 0.1653, 0.8658, 0.245, 0.8385, 0.11, 0.7091, 0.1653, 0.8658, 0.1757, 0.7856, 0.7628, 0.1231, 0.6918, 0.1323, 0.6882, 0.1858, 0.8018, 0.1341, 0.7628, 0.1231, 0.7738, 0.2242, 0.1529, 0.3383, 0.09213, 0.2473, 0.06951, 0.4008, 0.6458, 0.6575, 0.6447, 0.5055, 0.7624, 0.5628, 0.6459, 0.7027, 0.3285, 0.1527, 0.4126, 0.1065, 0.4449, 0.08884, 0.3188, 0.1185, 0.6563, 0.7589, 0.6795, 0.8419, 0.6795, 0.6957, 0.3188, 0.1185, 0.2583, 0.1688, 0.3285, 0.1527, 0.2461, 0.0889, 0.2899, 0.01128, 0.2219, 0.02996, 0.2461, 0.0889, 0.3188, 0.1185, 0.3131, 0.0973, 0.3071, 0.07531, 0.3962, 0.1504, 0.2838, 0.1968, 0.4007, 0.1581, 0.4194, 0.0838, 0.4194, 0.0838, 0.4261, 0.06454, 0.4261, 0.06454, 0.9627, 0.1544, 0.9528, 0.08834, 0.9528, 0.1534, 0.2387, 0.1363, 0.2274, 0.0946, 0.2274, 0.0946, 0.2387, 0.1363, 0.6631, 0.6893, 0.6631, 0.6893, 0.6557, 0.6852, 0.6557, 0.6852, 0.2483, 0.1337, 0.1749, 0.1636, 0.2583, 0.1688, 0.6846, 0.8462, 0.6726, 0.9307, 0.6846, 0.9401, 0.6846, 0.9222, 0.5309, 0.9541, 0.53, 0.909, 0.6236, 0.9214, 0.2583, 0.1688, 0.1958, 0.1776, 0.2302, 0.1902, 0.53, 0.909, 0.555, 0.8462, 0.6189, 0.8798, 0.2461, 0.0889, 0.2274, 0.0946, 0.2248, 0.06446, 0.9627, 0.1544, 0.9627, 0.1544, 0.9528, 0.1534, 0.9528, 0.1534, 0.0, 0.0, 0.0, 0.0, 0.0, 0.0, 0.0, 0.0, 0.0, 0.0, 0.0, 0.0, 0.0, 0.0, 0.0, 0.0, 0.0, 0.0, 0.0, 0.0, 0.0, 0.0, 0.0, 0.0, 0.7464, 0.8077, 0.7166, 0.8128, 0.7166, 0.8128, 0.7464, 0.8077, 0.2483, 0.1337, 0.2387, 0.1363, 0.2274, 0.0946, 0.0, 0.0, 0.0, 0.0, 0.0, 0.0, 0.0, 0.0, 0.7823, 0.8428, 0.7464, 0.8077, 0.7166, 0.8128, 0.8925, 0.4601, 0.8086, 0.5094, 0.8898, 0.523, 0.8833, 0.5938, 0.8086, 0.5094, 0.7909, 0.5963, 0.8925, 0.6237, 0.7909, 0.5963, 0.79, 0.6237, 0.3273, 0.9676, 0.3035, 0.9492, 0.3032, 0.9699, 0.3287, 0.9476, 0.33, 0.8658, 0.3229, 0.8671, 0.33, 0.8658, 0.3287, 0.9476, 0.3453, 0.9699, 0.6557, 0.4511, 0.6839, 0.4548, 0.6797, 0.5554, 0.9647, 0.7475, 0.9574, 0.7813, 0.9647, 0.8217, 0.5379, 0.7767, 0.5065, 0.7041, 0.5079, 0.7767, 0.416, 0.3112, 0.4261, 0.2755, 0.4044, 0.3033, 0.8974, 0.8465, 0.9228, 0.8093, 0.8894, 0.8017, 0.1958, 0.1776, 0.1529, 0.3383, 0.2302, 0.1902, 0.08808, 0.9671, 0.07181, 0.8658, 0.06219, 0.986, 0.9212, 0.8548, 0.8894, 0.9584, 0.9629, 0.9581, 0.7166, 0.8128, 0.779, 0.874, 0.7823, 0.8428, 0.7857, 0.01421, 0.8018, 0.1341, 0.8065, 0.01128, 0.7857, 0.01421, 0.705, 0.02298, 0.7012, 0.06328, 0.9629, 0.9581, 0.9761, 0.8465, 0.9212, 0.8548, 0.1529, 0.3383, 0.2872, 0.4454, 0.286, 0.3266, 0.1392, 0.5774, 0.0502, 0.5567, 0.11, 0.7091, 0.8065, 0.2518, 0.7674, 0.305, 0.8032, 0.3685, 0.7738, 0.2242, 0.686, 0.2283, 0.7674, 0.305, 0.7012, 0.06328, 0.7628, 0.1231, 0.7857, 0.01421, 0.2302, 0.1902, 0.286, 0.3266, 0.2838, 0.1968, 0.1392, 0.5774, 0.1876, 0.6944, 0.1529, 0.3383, 0.8032, 0.3685, 0.6885, 0.3603, 0.6886, 0.4337, 0.11, 0.7091, 0.01658, 0.6202, 0.01573, 0.7348, 0.11, 0.7091, 0.08589, 0.836, 0.1653, 0.8658, 0.08589, 0.836, 0.01573, 0.7348, 0.03653, 0.8206, 0.901, 0.5269, 0.9606, 0.6024, 0.9497, 0.5067, 0.2872, 0.4454, 0.3329, 0.3723, 0.286, 0.3266, 0.8925, 0.4607, 0.9497, 0.5067, 0.9606, 0.4337, 0.6557, 0.4758, 0.5789, 0.4995, 0.6511, 0.4999, 0.8862, 0.925, 0.8696, 0.8131, 0.8541, 0.925, 0.7581, 0.4362, 0.7888, 0.7067, 0.79, 0.4337, 0.7531, 0.7093, 0.7093, 0.4452, 0.686, 0.7078, 0.2387, 0.9262, 0.1844, 0.8665, 0.1614, 0.9538, 0.79, 0.684, 0.8786, 0.7654, 0.8803, 0.658, 0.1876, 0.6944, 0.2459, 0.7778, 0.247, 0.7082, 0.612, 0.1236, 0.6704, 0.1588, 0.686, 0.1017, 0.8199, 0.6253, 0.8803, 0.658, 0.8894, 0.6237, 0.5949, 0.07754, 0.686, 0.1017, 0.6539, 0.01128, 0.9528, 0.02161, 0.8922, 0.1519, 0.9507, 0.1595, 0.2474, 0.9668, 0.3032, 0.8699, 0.2387, 0.8658, 0.8834, 0.1338, 0.8085, 0.1896, 0.8834, 0.2102, 0.8834, 0.01128, 0.8169, 0.1336, 0.8834, 0.1338, 0.8085, 0.1896, 0.8743, 0.2415, 0.8834, 0.2102, 0.9507, 0.1595, 0.8834, 0.226, 0.9528, 0.247, 0.79, 0.8742, 0.8541, 0.8433, 0.8466, 0.8131, 0.9692, 0.2794, 0.9004, 0.315, 0.9692, 0.331, 0.7925, 0.8877, 0.8499, 0.9219, 0.8541, 0.8433, 0.9692, 0.331, 0.8981, 0.3495, 0.9681, 0.3736, 0.5394, 0.3633, 0.4974, 0.4081, 0.5436, 0.4012, 0.9681, 0.3736, 0.9151, 0.4145, 0.9652, 0.4301, 0.5334, 0.4079, 0.5106, 0.3594, 0.5033, 0.4053, 0.3558, 0.8658, 0.379, 0.9082, 0.3802, 0.8658, 0.6511, 0.4999, 0.6032, 0.6224, 0.6447, 0.6224, 0.3321, 0.4407, 0.4549, 0.3919, 0.3329, 0.3723, 0.8894, 0.8017, 0.9297, 0.6943, 0.9142, 0.691, 0.4985, 0.3768, 0.51, 0.4132, 0.5107, 0.3561, 0.6032, 0.6224, 0.6308, 0.6655, 0.6447, 0.6224, 0.4549, 0.3919, 0.498, 0.4168, 0.4985, 0.3768, 0.9142, 0.691, 0.9382, 0.658, 0.9225, 0.6546, 0.4948, 0.7385, 0.4799, 0.7431, 0.4959, 0.7431, 0.9225, 0.6546, 0.943, 0.6482, 0.9206, 0.6434, 0.379, 0.9082, 0.3497, 0.931, 0.385, 0.931, 0.5887, 0.6655, 0.6274, 0.6772, 0.6308, 0.6655, 0.4703, 0.7412, 0.4991, 0.7451, 0.4975, 0.7412, 0.4733, 0.7377, 0.4975, 0.7412, 0.4973, 0.7377, 0.499, 0.7094, 0.5023, 0.7323, 0.5026, 0.7064, 0.5012, 0.7227, 0.5115, 0.7214, 0.5013, 0.7192, 0.5137, 0.7129, 0.511, 0.7327, 0.5146, 0.7376, 0.5026, 0.7064, 0.5063, 0.7338, 0.5067, 0.705, 0.5115, 0.7214, 0.5017, 0.7149, 0.5013, 0.7192, 0.4959, 0.7431, 0.479, 0.7471, 0.4968, 0.7471, 0.5125, 0.713, 0.5085, 0.7192, 0.5125, 0.7224, 0.5022, 0.7125, 0.5105, 0.7194, 0.5137, 0.7129, 0.5188, 0.7098, 0.5125, 0.7224, 0.5188, 0.7273, 0.5022, 0.7125, 0.5014, 0.7327, 0.5043, 0.7192, 0.5057, 0.7235, 0.5086, 0.7294, 0.5084, 0.7236, 0.5043, 0.7192, 0.5045, 0.7294, 0.5057, 0.7235, 0.5105, 0.7194, 0.5086, 0.7294, 0.511, 0.7327, 0.5043, 0.7192, 0.5084, 0.7236, 0.5105, 0.7194, 0.8786, 0.7654, 0.8403, 0.8131, 0.8894, 0.8051, 0.8065, 0.4337, 0.8797, 0.3409, 0.8086, 0.341, 0.2459, 0.7778, 0.3579, 0.7489, 0.247, 0.7082, 0.6116, 0.1736, 0.6583, 0.275, 0.6704, 0.1588, 0.5267, 0.9146, 0.4908, 0.8658, 0.479, 0.9189, 0.8086, 0.341, 0.8542, 0.2794, 0.8079, 0.2851, 0.3562, 0.7749, 0.397, 0.7641, 0.3579, 0.7489, 0.6583, 0.275, 0.6653, 0.3338, 0.686, 0.3338, 0.6745, 0.3898, 0.6608, 0.4167, 0.6745, 0.4283, 0.4032, 0.7914, 0.4471, 0.768, 0.397, 0.7641, 0.686, 0.3338, 0.6658, 0.3835, 0.6745, 0.3898, 0.6726, 0.8484, 0.6288, 0.8806, 0.666, 0.8803, 0.4798, 0.7241, 0.5125, 0.7588, 0.5146, 0.7241, 0.666, 0.8803, 0.6335, 0.9132, 0.6702, 0.9093, 0.7205, 0.9176, 0.7559, 0.954, 0.7559, 0.9158, 0.4576, 0.778, 0.4748, 0.7492, 0.4471, 0.768, 0.4867, 0.7253, 0.5169, 0.7421, 0.5212, 0.7189, 0.4937, 0.7637, 0.4818, 0.7362, 0.4748, 0.7492, 0.533, 0.7396, 0.5038, 0.7441, 0.5125, 0.7624, 0.6702, 0.9093, 0.6358, 0.9267, 0.6723, 0.9213, 0.4882, 0.7502, 0.479, 0.7574, 0.4921, 0.7584, 0.5074, 0.7426, 0.4983, 0.7213, 0.4818, 0.7362, 0.5038, 0.7441, 0.4921, 0.7584, 0.5125, 0.7624, 0.6358, 0.9267, 0.6721, 0.9415, 0.6723, 0.9213, 0.5172, 0.7664, 0.4897, 0.7617, 0.4911, 0.7664, 0.4805, 0.7414, 0.5094, 0.7445, 0.5089, 0.7349, 0.5169, 0.7421, 0.4903, 0.7575, 0.5158, 0.7559, 0.4983, 0.7213, 0.509, 0.7111, 0.5022, 0.7094, 0.5097, 0.7241, 0.515, 0.7124, 0.509, 0.7111, 0.5187, 0.7606, 0.4903, 0.7575, 0.4897, 0.7617, 0.5038, 0.7441, 0.4839, 0.7411, 0.4882, 0.7502, 0.5074, 0.7426, 0.5198, 0.7264, 0.5097, 0.7241, 0.4839, 0.7411, 0.4766, 0.7525, 0.4882, 0.7502, 0.6608, 0.4167, 0.6356, 0.4123, 0.6453, 0.4328, 0.5102, 0.7761, 0.5074, 0.7426, 0.4937, 0.7637, 0.4669, 0.7864, 0.4937, 0.7637, 0.4576, 0.778, 0.6653, 0.3338, 0.6561, 0.3765, 0.6658, 0.3835, 0.4087, 0.8149, 0.4576, 0.778, 0.4032, 0.7914, 0.6658, 0.3835, 0.6455, 0.4037, 0.6608, 0.4167, 0.6385, 0.2822, 0.6421, 0.3341, 0.6653, 0.3338, 0.3548, 0.7974, 0.4032, 0.7914, 0.3562, 0.7749, 0.6116, 0.1736, 0.617, 0.2912, 0.6385, 0.2822, 0.2459, 0.7778, 0.3548, 0.7974, 0.3562, 0.7749, 0.7888, 0.7067, 0.7578, 0.7853, 0.79, 0.8071, 0.53, 0.1509, 0.6116, 0.1736, 0.612, 0.1236, 0.1757, 0.7856, 0.245, 0.8385, 0.2459, 0.7778, 0.11, 0.7091, 0.1757, 0.7856, 0.1392, 0.5774, 0.7628, 0.1231, 0.6882, 0.1858, 0.7738, 0.2242, 0.8018, 0.1341, 0.7738, 0.2242, 0.8065, 0.2518, 0.1529, 0.3383, 0.06951, 0.4008, 0.1392, 0.5774, 0.3844, 0.5876, 0.3844, 0.5876, 0.3543, 0.5574, 0.3543, 0.5574, 0.4194, 0.0838, 0.3962, 0.1504, 0.4674, 0.132, 0.4126, 0.1065, 0.3285, 0.1527, 0.3934, 0.09406, 0.4674, 0.132, 0.4674, 0.132, 0.4194, 0.0838, 0.4194, 0.0838, 0.6846, 0.9401, 0.6846, 0.9401, 0.6846, 0.9222, 0.6846, 0.9222, 0.3585, 0.5453, 0.3543, 0.5574, 0.3844, 0.5876, 0.3948, 0.5849, 0.3543, 0.5574, 0.3543, 0.5574, 0.3585, 0.5453, 0.3585, 0.5453, 0.3748, 0.5733, 0.3748, 0.5733, 0.3748, 0.5621, 0.3748, 0.5621, 0.1576, 0.8658, 0.157, 0.8775, 0.1533, 0.873, 0.959, 0.7432, 0.9501, 0.628, 0.959, 0.6237, 0.9597, 0.08834, 0.9583, 0.07598, 0.9652, 0.08309, 0.09565, 0.9685, 0.1533, 0.873, 0.157, 0.8775, 0.9652, 0.01839, 0.9583, 0.07598, 0.9583, 0.01128, 0.09565, 0.9685, 0.148, 0.8745, 0.1533, 0.873, 0.1576, 0.8658, 0.1614, 0.8702, 0.157, 0.8775, 0.959, 0.7432, 0.9501, 0.7475, 0.9501, 0.628, 0.9597, 0.08834, 0.9528, 0.08123, 0.9583, 0.07598, 0.157, 0.8775, 0.1614, 0.9887, 0.1313, 0.9849, 0.1313, 0.9849, 0.09565, 0.9685, 0.157, 0.8775, 0.9652, 0.01839, 0.9652, 0.08309, 0.9583, 0.07598, 0.09565, 0.9685, 0.1079, 0.9244, 0.148, 0.8745, 0.1576, 0.8658, 0.1533, 0.873, 0.157, 0.8775, 0.959, 0.7432, 0.959, 0.6237, 0.9501, 0.628, 0.9597, 0.08834, 0.9652, 0.08309, 0.9583, 0.07598, 0.09565, 0.9685, 0.157, 0.8775, 0.1533, 0.873, 0.9652, 0.01839, 0.9583, 0.01128, 0.9583, 0.07598, 0.09565, 0.9685, 0.1533, 0.873, 0.148, 0.8745, 0.1576, 0.8658, 0.157, 0.8775, 0.1614, 0.8702, 0.959, 0.7432, 0.9501, 0.628, 0.9501, 0.7475, 0.9597, 0.08834, 0.9583, 0.07598, 0.9528, 0.08123, 0.157, 0.8775, 0.1313, 0.9849, 0.1614, 0.9887, 0.1313, 0.9849, 0.157, 0.8775, 0.09565, 0.9685, 0.9652, 0.01839, 0.9583, 0.07598, 0.9652, 0.08309, 0.09565, 0.9685, 0.148, 0.8745, 0.1079, 0.9244, 0.9627, 0.1544, 0.9627, 0.08943, 0.9528, 0.08834, 0.779, 0.874, 0.686, 0.8396, 0.7043, 0.8919, 0.7823, 0.8428, 0.7861, 0.8071, 0.7464, 0.8077, 0.7166, 0.8128, 0.686, 0.8396, 0.779, 0.874, 0.686, 0.8396, 0.7043, 0.8919, 0.7043, 0.8919, 0.686, 0.8396, 0.686, 0.8396, 0.7166, 0.8128, 0.7166, 0.8128, 0.686, 0.8396, 0.7043, 0.8919, 0.686, 0.8396, 0.686, 0.8396, 0.7043, 0.8919, 0.779, 0.874, 0.7043, 0.8919, 0.7861, 0.9158, 0.7464, 0.8077, 0.7464, 0.8077, 0.7166, 0.8128, 0.7166, 0.8128, 0.7823, 0.8428, 0.7464, 0.8077, 0.7166, 0.8128, 0.7166, 0.8128, 0.779, 0.874, 0.7823, 0.8428, 0.6557, 0.6852, 0.6631, 0.6511, 0.6631, 0.6893, 0.7166, 0.8128, 0.7464, 0.8077, 0.7464, 0.8077, 0.7166, 0.8128, 0.779, 0.874, 0.7043, 0.8919, 0.686, 0.8396, 0.7166, 0.8128, 0.779, 0.874, 0.686, 0.8396, 0.7166, 0.8128, 0.7166, 0.8128, 0.686, 0.8396, 0.686, 0.8396, 0.779, 0.874, 0.7861, 0.9158, 0.7043, 0.8919, 0.9627, 0.1544, 0.9528, 0.08834, 0.9528, 0.08834, 0.9627, 0.1544, 0.9528, 0.1534, 0.9528, 0.1534, 0.9528, 0.1534, 0.9528, 0.1534, 0.1313, 0.9849, 0.1614, 0.9887, 0.1614, 0.9887, 0.1313, 0.9849, 0.9528, 0.1534, 0.9528, 0.08834, 0.9528, 0.08834, 0.9528, 0.1534, 0.6631, 0.6893, 0.6631, 0.6893, 0.6631, 0.6893, 0.6631, 0.6893, 0.779, 0.874, 0.7166, 0.8128, 0.7166, 0.8128, 0.779, 0.874, 0.7464, 0.8077, 0.7861, 0.8071, 0.7861, 0.8071, 0.7464, 0.8077, 0.6557, 0.6852, 0.6631, 0.6893, 0.6631, 0.6893, 0.6557, 0.6852])
me_cube_002.materials.append(mat_allblack)
me_cube_002.use_remesh_preserve_volume = False
me_cube_002.use_remesh_preserve_attributes = False
me_cube_002.use_mirror_vertex_groups = False
me_cube_002.update()
arm_armature = bpy.data.armatures.new('Armature')  # bones are not reproduced

# ---- objects
ob_cube = bpy.data.objects.new('Cube', me_cube_002)
ob_armature = bpy.data.objects.new('Armature', arm_armature)
ob_point = bpy.data.objects.new('Point', light_point)
ob_camera = bpy.data.objects.new('Camera', cam_camera)
ob_point_001 = bpy.data.objects.new('Point.001', light_point_001)
ob_point_002 = bpy.data.objects.new('Point.002', light_point_002)
ob_point_003 = bpy.data.objects.new('Point.003', light_point_003)

# ---- transforms, parenting, visibility, modifiers, constraints
ob_cube.parent = ob_armature
ob_cube.matrix_parent_inverse = Matrix(((1.0, -2.98e-08, -1.467e-08, -0.8577), (1.493e-08, 0.005253, 1.0, -0.5767), (-3.157e-08, -1.0, 0.005253, 2.732), (0.0, 0.0, 0.0, 1.0)))
ob_cube.location = (0.0, 0.0, 0.0)
ob_cube.scale = (1.0, 1.0, 1.0)
ob_cube.lineart.crease_threshold = 0.0
_vg = ob_cube.vertex_groups.new(name='Bone')
for _i, _w in zip([29, 43, 49, 51, 53, 54, 120, 121, 123, 192, 210, 213, 214, 221, 222, 226, 227, 229, 307, 308, 310, 311], [0.0635, 0.1779, 0.1463, 0.004479, 0.05344, 0.7824, 0.04901, 0.1936, 0.008759, 0.0548, 0.1657, 0.03549, 0.1429, 0.006885, 0.1393, 0.05242, 0.06346, 0.7358, 0.03691, 0.1873, 0.01619, 0.6378]): _vg.add([_i], _w, 'REPLACE')
_vg = ob_cube.vertex_groups.new(name='Bone.001')
for _i, _w in zip([28, 29, 30, 35, 36, 37, 38, 39, 41, 42, 48, 50, 52, 54, 117, 118, 119, 120, 121, 175, 189, 192, 193, 199, 201, 202, 204, 205, 207, 208, 209, 211, 212, 213, 214, 219, 220, 221, 225, 229, 303, 304, 305, 306, 307, 308, 310, 311], [0.07308, 0.6939, 0.8911, 0.2065, 0.00873, 0.1347, 0.02021, 0.1945, 0.09574, 0.8787, 0.5176, 0.01271, 0.05617, 0.01284, 0.7397, 0.6491, 0.6494, 0.1475, 0.071, 0.00478, 0.07164, 0.7173, 0.9031, 0.1882, 0.1222, 0.1015, 0.006999, 0.1665, 0.0841, 0.3539, 0.8842, 1.0, 0.9913, 0.8721, 0.07149, 0.1321, 0.5264, 0.6126, 0.07978, 0.02337, 0.7521, 0.6532, 0.6641, 0.218, 0.1396, 0.07055, 0.01267, 0.01147]): _vg.add([_i], _w, 'REPLACE')
_vg = ob_cube.vertex_groups.new(name='Bone.006')
for _i, _w in zip([3, 4, 10, 21, 28, 31, 35, 36, 37, 38, 39, 40, 44, 45, 46, 47, 61, 62, 63, 65, 67, 69, 71, 117, 119, 189, 191, 203, 204, 206, 215, 219], [0.003378, 0.05894, 0.0677, 0.008626, 0.722, 0.06942, 0.1507, 0.7327, 0.02592, 0.9055, 0.004137, 0.2727, 0.9668, 0.9817, 0.9696, 1.0, 0.4395, 0.007602, 0.4322, 0.05432, 0.05295, 0.002746, 0.001623, 0.03075, 0.02807, 0.2019, 0.01055, 0.2051, 0.009779, 0.1461, 0.008479, 0.4318]): _vg.add([_i], _w, 'REPLACE')
_vg = ob_cube.vertex_groups.new(name='Bone.011')
for _i, _w in zip([44, 45, 46, 61, 62, 63, 64, 65, 66, 67, 68, 69, 70, 71, 72, 73, 74, 75, 76, 77, 78, 79, 80, 81, 82, 83, 84, 85, 86, 87, 88, 160], [0.01654, 0.0183, 0.03041, 0.5605, 0.9924, 0.5678, 1.0, 0.9457, 1.0, 0.9471, 1.0, 0.9973, 1.0, 0.9984, 1.0, 1.0, 1.0, 1.0, 1.0, 1.0, 1.0, 1.0, 1.0, 1.0, 1.0, 1.0, 1.0, 1.0, 1.0, 1.0, 1.0, 1.0]): _vg.add([_i], _w, 'REPLACE')
_vg = ob_cube.vertex_groups.new(name='Bone.012')
for _i, _w in zip([28, 36, 38, 40, 44, 154, 161, 189, 191, 194, 199, 200, 201, 203, 204, 206, 215, 216, 217, 218, 219, 247, 249, 250, 251, 253, 303, 305], [0.2049, 0.00118, 0.01996, 0.1454, 0.01668, 0.02352, 0.04958, 0.7264, 0.00229, 0.05199, 0.1363, 0.7522, 0.01062, 0.2021, 0.9419, 0.2667, 0.9863, 1.0, 0.9893, 0.9943, 0.4356, 0.4555, 0.4489, 0.01113, 0.03172, 0.02609, 0.02024, 0.01567]): _vg.add([_i], _w, 'REPLACE')
_vg = ob_cube.vertex_groups.new(name='Bone.013')
for _i, _w in zip([215, 217, 247, 248, 249, 250, 251, 252, 253, 254, 255, 256, 257, 258, 259, 260, 261, 262, 263, 264, 265, 266, 267, 268, 269, 270, 271, 272, 273, 274], [0.005208, 0.01067, 0.5445, 1.0, 0.5511, 0.9889, 0.9683, 1.0, 0.9739, 1.0, 1.0, 1.0, 1.0, 1.0, 1.0, 1.0, 1.0, 1.0, 1.0, 1.0, 1.0, 1.0, 1.0, 1.0, 1.0, 1.0, 1.0, 1.0, 1.0, 1.0]): _vg.add([_i], _w, 'REPLACE')
_vg = ob_cube.vertex_groups.new(name='Bone.002')
for _i, _w in zip([2, 3, 4, 10, 17, 18, 19, 20, 21, 23, 30, 31, 33, 34, 35, 36, 37, 38, 40, 41, 42, 117, 118, 119, 151, 153, 154, 161, 170, 171, 172, 173, 174, 175, 176, 178, 183, 184, 191, 193, 194, 197, 198, 199, 200, 201, 202, 203, 204, 206, 207, 208, 209, 212, 218, 219, 303, 304, 305, 306, 365, 370, 388], [0.01909, 0.06583, 0.1282, 0.07699, 0.0767, 0.005944, 0.1317, 0.1816, 0.2347, 0.01177, 0.04023, 0.07005, 0.2092, 0.381, 0.6292, 0.1706, 0.7188, 0.04536, 0.4908, 0.7855, 0.1213, 0.2296, 0.3509, 0.1276, 0.01892, 0.05508, 0.09902, 0.05481, 0.08394, 0.02079, 0.1435, 0.1847, 0.2424, 0.7375, 0.1061, 0.01314, 0.2329, 0.1444, 0.05688, 0.03337, 0.0489, 0.2394, 0.5413, 0.657, 0.1552, 0.7673, 0.8117, 0.5022, 0.03739, 0.4948, 0.8164, 0.6461, 0.1158, 0.008715, 0.005688, 0.000453, 0.2277, 0.3468, 0.1265, 0.7509, 0.01909, 0.01177, 0.01314]): _vg.add([_i], _w, 'REPLACE')
_vg = ob_cube.vertex_groups.new(name='Bone.014')
for _i, _w in zip([1, 2, 3, 4, 5, 6, 7, 8, 9, 10, 11, 17, 18, 19, 20, 21, 22, 23, 26, 27, 31, 33, 34, 35, 36, 37, 40, 41, 140, 141, 146, 148, 149, 150, 151, 153, 154, 155, 156, 157, 158, 159, 161, 162, 165, 166, 170, 171, 172, 173, 174, 175, 176, 177, 178, 179, 180, 181, 182, 183, 184, 186, 188, 190, 191, 194, 195, 196, 197, 198, 199, 200, 201, 202, 203, 206, 207, 306, 340, 357, 358, 360, 361, 362, 364, 365, 367, 370, 374, 376, 377, 378, 379, 380, 381, 382, 383, 384, 386, 387, 388], [0.01689, 0.1248, 0.2804, 0.5782, 0.08142, 0.02318, 0.001851, 0.1496, 0.09597, 0.5731, 0.08614, 0.1782, 0.1197, 0.2303, 0.3284, 0.4775, 0.003092, 0.1117, 0.05886, 0.04559, 0.6519, 0.3348, 0.3632, 0.01357, 0.08681, 0.08836, 0.09117, 0.09837, 0.03791, 0.03318, 0.05056, 0.04694, 0.2488, 0.5295, 0.287, 0.4105, 0.7697, 0.1022, 0.08217, 0.1094, 0.1544, 0.06014, 0.7007, 0.05352, 0.2557, 0.09649, 0.3417, 0.3022, 0.4378, 0.5988, 0.6701, 0.2552, 0.6038, 0.3978, 0.2993, 0.2574, 0.1019, 0.1246, 0.4883, 0.6703, 0.6904, 0.01625, 0.01311, 0.05868, 0.7872, 0.7638, 0.2002, 0.4352, 0.5667, 0.399, 0.01852, 0.09266, 0.09991, 0.08674, 0.09057, 0.09238, 0.09952, 0.03107, 0.07352, 0.2574, 0.2557, 0.09649, 0.2002, 0.07965, 0.1019, 0.1248, 0.003092, 0.1117, 0.01689, 0.2574, 0.2574, 0.1019, 0.1019, 0.2557, 0.5295, 0.3978, 0.07965, 0.2002, 0.2002, 0.07965, 0.2993]): _vg.add([_i], _w, 'REPLACE')
_vg = ob_cube.vertex_groups.new(name='Bone.015')
for _i, _w in zip([0, 1, 2, 3, 4, 5, 6, 7, 8, 9, 10, 11, 12, 17, 18, 19, 20, 21, 22, 23, 24, 26, 27, 31, 32, 33, 34, 138, 139, 140, 141, 142, 143, 144, 145, 146, 147, 148, 149, 150, 151, 152, 153, 154, 155, 156, 157, 158, 159, 161, 162, 163, 164, 165, 166, 170, 171, 172, 173, 174, 176, 177, 178, 179, 180, 181, 182, 183, 184, 185, 186, 187, 188, 190, 191, 194, 195, 196, 197, 198, 326, 327, 328, 329, 330, 331, 332, 333, 334, 335, 336, 337, 338, 339, 340, 345, 346, 349, 357, 358, 360, 361, 362, 364, 365, 367, 369, 370, 372, 373, 374, 376, 377, 378, 379, 380, 381, 382, 383, 384, 385, 386, 387, 388, 389], [0.02508, 0.1273, 0.07488, 0.1246, 0.002977, 0.3217, 0.2754, 0.3183, 0.5119, 0.759, 0.155, 0.8038, 0.01612, 0.06756, 0.1016, 0.03912, 0.01349, 0.003746, 0.008864, 0.06876, 0.02099, 0.8877, 0.904, 0.1293, 0.03122, 0.03047, 0.003373, 1.0, 1.0, 0.8571, 0.8789, 1.0, 1.0, 1.0, 1.0, 0.3323, 1.0, 0.7953, 0.6252, 0.3042, 0.5987, 1.0, 0.5344, 0.1078, 0.8978, 0.9178, 0.8656, 0.8456, 0.9399, 0.1949, 0.9465, 1.0, 1.0, 0.1882, 0.1037, 0.2279, 0.2312, 0.2383, 0.1321, 0.08404, 0.2042, 0.4012, 0.571, 0.1924, 0.1061, 0.7473, 0.4614, 0.05517, 0.1084, 1.0, 0.9838, 1.0, 0.9869, 0.9413, 0.1431, 0.1353, 0.1597, 0.3683, 0.1185, 0.05873, 1.0, 1.0, 1.0, 1.0, 1.0, 1.0, 1.0, 1.0, 1.0, 1.0, 1.0, 1.0, 0.9285, 0.9854, 0.9265, 0.02099, 0.01612, 0.01156, 0.1924, 0.1882, 0.1037, 0.1597, 0.07015, 0.1061, 0.07488, 0.008864, 0.01156, 0.06876, 0.03122, 0.02099, 0.1273, 0.1924, 0.1924, 0.1061, 0.1061, 0.1882, 0.3042, 0.4012, 0.07015, 0.1597, 0.01156, 0.1597, 0.07015, 0.571, 0.02099]): _vg.add([_i], _w, 'REPLACE')
_vg = ob_cube.vertex_groups.new(name='Bone.017')
for _i, _w in zip([0, 1, 2, 3, 4, 5, 6, 7, 8, 9, 10, 11, 12, 13, 15, 17, 18, 19, 20, 21, 22, 23, 24, 25, 26, 27, 31, 32, 33, 34, 37, 41, 140, 141, 146, 148, 157, 175, 176, 181, 182, 183, 184, 338, 339, 341, 343, 344, 345, 346, 348, 349, 350, 351, 352, 365, 366, 367, 368, 369, 370, 371, 372, 373, 374, 375, 385, 389, 390], [0.9749, 0.7914, 0.7693, 0.5258, 0.2317, 0.5969, 0.7014, 0.6798, 0.3385, 0.145, 0.1271, 0.11, 0.4418, 0.4791, 0.003529, 0.6775, 0.7728, 0.5989, 0.4765, 0.2754, 0.914, 0.7799, 0.5031, 0.4967, 0.05342, 0.05041, 0.07934, 0.9012, 0.4255, 0.2524, 0.03222, 0.02035, 0.105, 0.08795, 0.6171, 0.1578, 0.02496, 0.00249, 0.07687, 0.1281, 0.05029, 0.04166, 0.0568, 0.07154, 0.01457, 0.02141, 0.04421, 0.003529, 0.5031, 0.4418, 0.4791, 0.5704, 0.6476, 0.06657, 0.4967, 0.7693, 0.4791, 0.914, 0.6476, 0.5704, 0.7799, 0.4967, 0.9012, 0.5031, 0.7914, 0.6476, 0.5704, 0.5031, 0.4967]): _vg.add([_i], _w, 'REPLACE')
_vg = ob_cube.vertex_groups.new(name='Bone.018')
for _i, _w in zip([1, 2, 12, 13, 14, 15, 16, 22, 23, 24, 25, 32, 341, 342, 343, 344, 345, 346, 347, 348, 349, 350, 351, 352, 365, 366, 367, 368, 369, 370, 371, 372, 373, 374, 375, 385, 389, 390], [0.06435, 0.01192, 0.5421, 0.5209, 1.0, 0.9965, 1.0, 0.07402, 0.02788, 0.476, 0.5033, 0.06758, 0.9786, 1.0, 0.9558, 0.9965, 0.476, 0.5421, 1.0, 0.5209, 0.4181, 0.3524, 0.9334, 0.5033, 0.01192, 0.5209, 0.07402, 0.3524, 0.4181, 0.02788, 0.5033, 0.06758, 0.476, 0.06435, 0.3524, 0.4181, 0.476, 0.5033]): _vg.add([_i], _w, 'REPLACE')
_vg = ob_cube.vertex_groups.new(name='Bone.019')
for _i, _w in zip([149, 150, 151, 165, 166, 167, 168, 169, 170, 171, 172, 173, 174, 176, 177, 178, 179, 180, 195, 196, 197, 198, 353, 354, 355, 356, 357, 358, 359, 360, 361, 362, 363, 364, 376, 377, 378, 379, 380, 381, 382, 383, 384, 386, 387, 388], [0.06702, 0.1005, 0.0432, 0.1815, 0.2154, 0.09066, 0.06704, 0.1239, 0.3464, 0.4458, 0.1805, 0.08446, 0.003514, 0.009108, 0.07968, 0.05262, 0.1915, 0.2344, 0.2561, 0.09024, 0.07537, 0.0009978, 0.09481, 0.09066, 0.07289, 0.06704, 0.1915, 0.1815, 0.1239, 0.2154, 0.2561, 0.3825, 0.1425, 0.2344, 0.1915, 0.1915, 0.2344, 0.2344, 0.1815, 0.1005, 0.07968, 0.3825, 0.2561, 0.2561, 0.3825, 0.05262]): _vg.add([_i], _w, 'REPLACE')
_vg = ob_cube.vertex_groups.new(name='Bone.020')
for _i, _w in zip([149, 150, 151, 165, 166, 167, 168, 169, 177, 178, 179, 180, 195, 196, 353, 354, 355, 356, 357, 358, 359, 360, 361, 362, 363, 364, 376, 377, 378, 379, 380, 381, 382, 383, 384, 386, 387, 388], [0.05892, 0.06571, 0.05223, 0.3746, 0.5843, 0.9093, 0.933, 0.8761, 0.1212, 0.06398, 0.3587, 0.5576, 0.384, 0.1063, 0.9052, 0.9093, 0.9271, 0.933, 0.3587, 0.3746, 0.8761, 0.5843, 0.384, 0.4677, 0.8575, 0.5576, 0.3587, 0.3587, 0.5576, 0.5576, 0.3746, 0.06571, 0.1212, 0.4677, 0.384, 0.384, 0.4677, 0.06398]): _vg.add([_i], _w, 'REPLACE')
_vg = ob_cube.vertex_groups.new(name='Bone.007')
for _i, _w in zip([29, 30, 38, 39, 43, 48, 49, 50, 51, 52, 53, 54, 89, 90, 91, 92, 93, 94, 95, 96, 97, 98, 99, 100, 119, 120, 121, 122, 123, 124, 125, 126, 127, 128, 129, 220, 221, 308, 311], [0.2426, 0.06872, 0.008967, 0.8014, 0.758, 0.3944, 0.7223, 0.9873, 0.9955, 0.9438, 0.9375, 0.03665, 1.0, 1.0, 1.0, 1.0, 0.9452, 0.9453, 0.9236, 0.9314, 0.02706, 0.005473, 0.1125, 0.03958, 0.1949, 0.8035, 0.6504, 1.0, 0.9912, 1.0, 1.0, 0.9456, 0.9263, 0.009048, 0.0703, 0.08653, 0.1911, 0.0477, 0.1274]): _vg.add([_i], _w, 'REPLACE')
_vg = ob_cube.vertex_groups.new(name='Bone.008')
for _i, _w in zip([93, 94, 95, 96, 97, 98, 99, 100, 101, 102, 103, 104, 105, 106, 107, 108, 109, 110, 111, 112, 113, 114, 115, 116, 126, 127, 128, 129, 130, 131, 132, 133, 134, 135, 136, 137], [0.05482, 0.0547, 0.07637, 0.06859, 0.9729, 0.9945, 0.8875, 0.9604, 1.0, 1.0, 1.0, 1.0, 1.0, 1.0, 1.0, 1.0, 1.0, 1.0, 1.0, 1.0, 1.0, 1.0, 1.0, 1.0, 0.05443, 0.07374, 0.991, 0.9297, 1.0, 1.0, 1.0, 1.0, 1.0, 1.0, 1.0, 1.0]): _vg.add([_i], _w, 'REPLACE')
_vg = ob_cube.vertex_groups.new(name='Bone.009')
for _i, _w in zip([48, 121, 192, 193, 204, 205, 210, 220, 221, 222, 223, 224, 225, 226, 229, 275, 276, 277, 278, 279, 280, 281, 282, 283, 284, 285, 286, 305, 307, 308, 309, 310, 311, 312, 313, 314, 315, 316, 317], [0.08806, 0.05117, 0.2279, 0.06349, 0.00391, 0.8335, 0.7672, 0.387, 0.1895, 0.729, 1.0, 1.0, 0.9202, 0.9371, 0.04982, 1.0, 0.9856, 1.0, 1.0, 0.9134, 0.5239, 0.9171, 0.5599, 0.1376, 0.06274, 0.1474, 0.05761, 0.1937, 0.8235, 0.6629, 1.0, 0.9711, 0.1295, 1.0, 1.0, 0.5527, 0.8176, 0.08753, 0.08775]): _vg.add([_i], _w, 'REPLACE')
_vg = ob_cube.vertex_groups.new(name='Bone.010')
for _i, _w in zip([276, 279, 280, 281, 282, 283, 284, 285, 286, 287, 288, 289, 290, 291, 292, 293, 294, 295, 296, 297, 298, 299, 300, 301, 302, 314, 315, 316, 317, 318, 319, 320, 321, 322, 323, 324, 325], [0.01443, 0.08662, 0.4761, 0.08294, 0.4401, 0.8624, 0.9373, 0.8526, 0.9424, 1.0, 1.0, 1.0, 1.0, 1.0, 1.0, 1.0, 1.0, 1.0, 1.0, 1.0, 1.0, 1.0, 1.0, 1.0, 1.0, 0.4473, 0.1824, 0.9125, 0.9123, 1.0, 1.0, 1.0, 1.0, 1.0, 1.0, 1.0, 1.0]): _vg.add([_i], _w, 'REPLACE')
_vg = ob_cube.vertex_groups.new(name='Bone.003')
for _i, _w in zip([43, 49, 53, 54, 55, 56, 57, 121, 210, 213, 214, 222, 226, 227, 228, 229, 230, 231, 232, 233, 234, 235, 237, 308, 311], [0.06409, 0.1314, 0.009046, 0.1681, 0.9352, 0.1546, 0.05359, 0.03381, 0.06715, 0.09244, 0.7856, 0.1317, 0.01047, 0.9365, 0.9941, 0.191, 0.9785, 0.9253, 0.08367, 0.06082, 0.1549, 0.0345, 0.02866, 0.0316, 0.09393]): _vg.add([_i], _w, 'REPLACE')
_vg = ob_cube.vertex_groups.new(name='Bone.004')
for _i, _w in zip([55, 56, 57, 58, 228, 230, 231, 232, 233, 234, 235, 236, 237, 238, 239, 240], [0.06481, 0.7458, 0.6637, 0.277, 0.005892, 0.02146, 0.0747, 0.6978, 0.869, 0.6809, 0.3601, 0.493, 0.4907, 0.07113, 0.0844, 0.2032]): _vg.add([_i], _w, 'REPLACE')
_vg = ob_cube.vertex_groups.new(name='Bone.005')
for _i, _w in zip([56, 57, 58, 59, 60, 232, 233, 234, 235, 236, 237, 238, 239, 240, 241, 242, 243, 244, 245, 246], [0.09959, 0.2827, 0.723, 1.0, 1.0, 0.2185, 0.07014, 0.1642, 0.6054, 0.507, 0.4806, 0.9289, 0.9156, 0.7968, 1.0, 1.0, 1.0, 1.0, 1.0, 1.0]): _vg.add([_i], _w, 'REPLACE')
_m = ob_cube.modifiers.new('Smooth', 'SMOOTH')
_m.iterations = 3
_m = ob_cube.modifiers.new('Armature', 'ARMATURE')
_m.object = ob_armature
ob_armature.location = (0.8577, 2.735, -0.3244)
ob_armature.rotation_euler = (1.566, 1.476e-08, -3.165e-08)
ob_armature.scale = (1.0, 1.0, 1.0)
ob_armature.lineart.crease_threshold = 0.0
ob_point.location = (1.491, 6.911, -24.55)
ob_point.lineart.crease_threshold = 0.0
ob_camera.location = (0.2883, -4.168, 0.962)
ob_camera.rotation_euler = (1.228, -0.02644, -0.05502)
ob_camera.lineart.crease_threshold = 0.0
ob_point_001.location = (4.215, -2.74, 4.638)
ob_point_001.lineart.crease_threshold = 0.0
ob_point_002.location = (-6.082, -2.74, 4.638)
ob_point_002.lineart.crease_threshold = 0.0
ob_point_003.location = (0.5977, 0.4374, -2.775)
ob_point_003.lineart.crease_threshold = 0.0

# ---- collection membership
col_collection_1.objects.link(ob_cube)
col_collection_2.objects.link(ob_armature)
col_collection_3.objects.link(ob_point)
col_collection_3.objects.link(ob_camera)
col_collection_3.objects.link(ob_point_001)
col_collection_3.objects.link(ob_point_002)
col_collection_3.objects.link(ob_point_003)

# ---- scene / render settings (as saved in the file)
scene.camera = ob_camera
scene.frame_start = 0; scene.frame_end = 60; scene.frame_set(3)
scene.render.engine = 'BLENDER_EEVEE_NEXT'
scene.render.resolution_percentage = 50
scene.render.dither_intensity = 0.0
scene.cycles.use_denoising = False
scene.cycles.samples = 128
scene.cycles.sampling_pattern = 'TABULATED_SOBOL'
scene.cycles.light_sampling_threshold = 0.0
scene.cycles.use_adaptive_sampling = False
scene.cycles.use_light_tree = False
scene.cycles.blur_glossy = 0.0
scene.cycles.sample_clamp_indirect = 0.0
scene.view_settings.view_transform = 'Standard'
bpy.context.view_layer.update()
